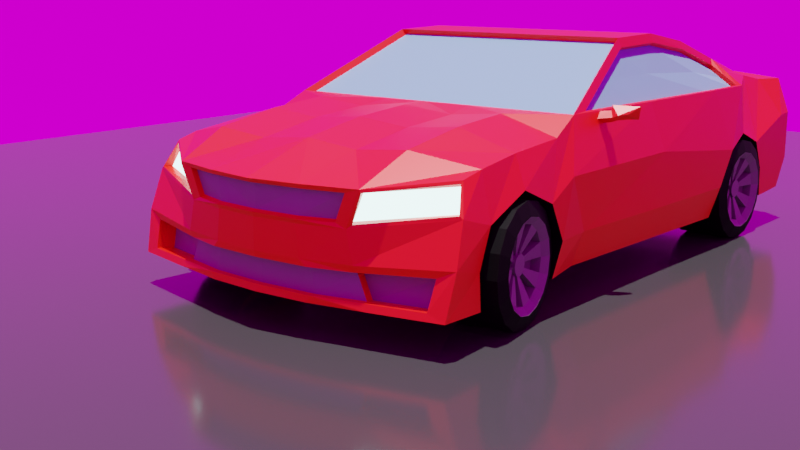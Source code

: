# Source: car.blend  (saved by Blender 2.80.75; exported with 4.5.12 LTS)
import bpy
from mathutils import Matrix  # noqa: F401  (used for matrix-valued properties, if any)

bpy.ops.wm.read_factory_settings(use_empty=True)
scene = bpy.context.scene
scene.name = 'Scene'

# ---- collections
col_collection = bpy.data.collections.new('Collection'); scene.collection.children.link(col_collection)

# ---- images (referenced by path relative to the original .blend; pixels are not part of the script)
import os
ASSET_DIR = os.environ.get("B2B_ASSET_DIR", "")  # directory of the original .blend (textures are referenced by path, not embedded)
HERE = os.path.dirname(os.path.abspath(__file__))  # packed textures are extracted next to this script under _unpacked/

def load_image(name, relpath, width, height, colorspace="sRGB"):
    """Load a texture the original file referenced (path relative to the .blend, or extracted next to this script)."""
    p = next((c for c in (os.path.join(HERE, relpath), os.path.join(ASSET_DIR, relpath)) if relpath and os.path.exists(c)), "")
    if p:
        img = bpy.data.images.load(p, check_existing=True)
        img.name = name
    else:  # same state as the original file: an image datablock whose file is absent (Cycles renders it pink)
        img = bpy.data.images.new(name, width, height)
        img.source = "FILE"
        img.filepath = "//" + (relpath or name)
    img.colorspace_settings.name = colorspace
    return img
img_derelict_overpass_4k_hdr = load_image('derelict_overpass_4k.hdr', 'derelict_overpass_4k.hdr', 1024, 1024, 'Linear Rec.709')

# ---- materials (node trees are filled in below, after node groups)
mat_material_002 = bpy.data.materials.new('Material.002')
mat_material_003 = bpy.data.materials.new('Material.003')
mat_material_004 = bpy.data.materials.new('Material.004')
mat_material_005 = bpy.data.materials.new('Material.005')
mat_material_006 = bpy.data.materials.new('Material.006')
mat_material_007 = bpy.data.materials.new('Material.007')
mat_material_001 = bpy.data.materials.new('Material.001')

# ---- material node trees
mat_material_002.use_nodes = True; mat_material_002.node_tree.nodes.clear()
_N = mat_material_002.node_tree.nodes; _L = mat_material_002.node_tree.links
n0 = _N.new('ShaderNodeOutputMaterial'); n0.name = 'Material Output'; n0.location = (300, 300)
n1 = _N.new('ShaderNodeBsdfPrincipled'); n1.name = 'Principled BSDF'; n1.location = (10, 300)
n1.distribution = 'GGX'
n1.subsurface_method = 'BURLEY'
n1.inputs[0].default_value = (0.8, 0.008021, 0.0, 1.0)
n1.inputs[2].default_value = 0.4
n1.inputs[3].default_value = 1.45
n1.inputs[13].default_value = 0.4
n1.inputs[27].default_value = (0.0, 0.0, 0.0, 1.0)
n1.inputs[28].default_value = 1.0
_L.new(n1.outputs[0], n0.inputs[0])
n0.is_active_output = True
mat_material_003.use_nodes = True; mat_material_003.node_tree.nodes.clear()
_N = mat_material_003.node_tree.nodes; _L = mat_material_003.node_tree.links
n0 = _N.new('ShaderNodeOutputMaterial'); n0.name = 'Material Output'; n0.location = (300, 300)
n1 = _N.new('ShaderNodeEmission'); n1.name = 'Emission'; n1.location = (10, 300)
n1.inputs[0].default_value = (0.6031, 1.0, 0.9713, 1.0)
n1.inputs[1].default_value = 5.0
_L.new(n1.outputs[0], n0.inputs[0])
n0.is_active_output = True
mat_material_004.use_nodes = True; mat_material_004.node_tree.nodes.clear()
_N = mat_material_004.node_tree.nodes; _L = mat_material_004.node_tree.links
n0 = _N.new('ShaderNodeOutputMaterial'); n0.name = 'Material Output'; n0.location = (300, 300)
n1 = _N.new('ShaderNodeBsdfPrincipled'); n1.name = 'Principled BSDF'; n1.location = (10, 300)
n1.distribution = 'GGX'
n1.subsurface_method = 'BURLEY'
n1.inputs[0].default_value = (0.0, 0.0, 0.0, 1.0)
n1.inputs[2].default_value = 0.712
n1.inputs[3].default_value = 1.45
n1.inputs[13].default_value = 0.127
n1.inputs[27].default_value = (0.0, 0.0, 0.0, 1.0)
n1.inputs[28].default_value = 1.0
_L.new(n1.outputs[0], n0.inputs[0])
n0.is_active_output = True
mat_material_005.use_nodes = True; mat_material_005.node_tree.nodes.clear()
_N = mat_material_005.node_tree.nodes; _L = mat_material_005.node_tree.links
n0 = _N.new('ShaderNodeOutputMaterial'); n0.name = 'Material Output'; n0.location = (300, 300)
n1 = _N.new('ShaderNodeBsdfPrincipled'); n1.name = 'Principled BSDF'; n1.location = (10, 300)
n1.distribution = 'GGX'
n1.subsurface_method = 'BURLEY'
n1.inputs[0].default_value = (0.1473, 0.1473, 0.1473, 1.0)
n1.inputs[2].default_value = 0.4
n1.inputs[3].default_value = 1.45
n1.inputs[13].default_value = 0.443
n1.inputs[27].default_value = (0.0, 0.0, 0.0, 1.0)
n1.inputs[28].default_value = 1.0
_L.new(n1.outputs[0], n0.inputs[0])
n0.is_active_output = True
mat_material_006.use_nodes = True; mat_material_006.node_tree.nodes.clear()
_N = mat_material_006.node_tree.nodes; _L = mat_material_006.node_tree.links
n0 = _N.new('ShaderNodeOutputMaterial'); n0.name = 'Material Output'; n0.location = (300, 300)
n1 = _N.new('ShaderNodeBsdfPrincipled'); n1.name = 'Principled BSDF'; n1.location = (10, 300)
n1.distribution = 'GGX'
n1.subsurface_method = 'BURLEY'
n1.inputs[0].default_value = (0.1419, 0.3335, 0.4385, 1.0)
n1.inputs[3].default_value = 1.45
n1.inputs[27].default_value = (0.0, 0.0, 0.0, 1.0)
n1.inputs[28].default_value = 1.0
_L.new(n1.outputs[0], n0.inputs[0])
n0.is_active_output = True
mat_material_007.use_nodes = True; mat_material_007.node_tree.nodes.clear()
_N = mat_material_007.node_tree.nodes; _L = mat_material_007.node_tree.links
n0 = _N.new('ShaderNodeOutputMaterial'); n0.name = 'Material Output'; n0.location = (300, 300)
n1 = _N.new('ShaderNodeBsdfPrincipled'); n1.name = 'Principled BSDF'; n1.location = (10, 300)
n1.distribution = 'GGX'
n1.subsurface_method = 'BURLEY'
n1.inputs[0].default_value = (0.2019, 0.2019, 0.2019, 1.0)
n1.inputs[3].default_value = 1.45
n1.inputs[27].default_value = (0.0, 0.0, 0.0, 1.0)
n1.inputs[28].default_value = 1.0
_L.new(n1.outputs[0], n0.inputs[0])
n0.is_active_output = True
mat_material_001.use_nodes = True; mat_material_001.node_tree.nodes.clear()
_N = mat_material_001.node_tree.nodes; _L = mat_material_001.node_tree.links
n0 = _N.new('ShaderNodeOutputMaterial'); n0.name = 'Material Output'; n0.location = (300, 300)
n1 = _N.new('ShaderNodeBsdfPrincipled'); n1.name = 'Principled BSDF'; n1.location = (10, 300)
n1.distribution = 'GGX'
n1.subsurface_method = 'BURLEY'
n1.inputs[0].default_value = (0.0331, 0.0331, 0.0331, 1.0)
n1.inputs[2].default_value = 0.1373
n1.inputs[3].default_value = 1.45
n1.inputs[13].default_value = 0.2843
n1.inputs[27].default_value = (0.0, 0.0, 0.0, 1.0)
n1.inputs[28].default_value = 1.0
_L.new(n1.outputs[0], n0.inputs[0])
n0.is_active_output = True

# ---- world
world_world = bpy.data.worlds.new('World'); scene.world = world_world
world_world.use_nodes = True; world_world.node_tree.nodes.clear()
_N = world_world.node_tree.nodes; _L = world_world.node_tree.links
n0 = _N.new('ShaderNodeOutputWorld'); n0.name = 'World Output'; n0.location = (300, 300)
n1 = _N.new('ShaderNodeBackground'); n1.name = 'Background'; n1.location = (10, 300)
n2 = _N.new('ShaderNodeTexEnvironment'); n2.name = 'Environment Texture'; n2.location = (-280, 280)
n2.image = img_derelict_overpass_4k_hdr
_L.new(n1.outputs[0], n0.inputs[0])
_L.new(n2.outputs[0], n1.inputs[0])
n0.is_active_output = True
world_world.color = (0.05088, 0.05088, 0.05088)
world_world.use_sun_shadow = False
world_world.sun_shadow_jitter_overblur = 0.0

# ---- cameras
cam_camera = bpy.data.cameras.new('Camera')
cam_camera.clip_end = 100.0
cam_camera.ortho_scale = 7.314

# ---- lights
light_sun = bpy.data.lights.new('Sun', 'SUN')
light_sun.transmission_factor = 0.0
light_sun.energy = 7.0
light_sun.shadow_soft_size = 0.125

# ---- meshes
me_cube_002 = bpy.data.meshes.new('Cube.002')
me_cube_002.from_pydata([(1.37, 1.553, -0.9912), (1.231, 1.666, 0.7426), (1.37, 2.129, -1.004), (1.37, 2.079, 0.7426), (0.0, 2.129, -1.004), (0.0, 2.079, 0.7426), (0.0, 1.553, -0.9912), (0.0, 1.666, 0.7426), (1.37, -1.793, -0.9912), (0.0, -1.793, -0.9912), (1.37, 2.335, -0.119), (1.37, -2.591, -0.9912), (0.0, -2.591, -0.9912), (1.37, -3.453, 0.84), (1.37, -3.306, -0.8944), (0.0, -3.306, -0.8944), (0.0, -3.453, 0.84), (1.37, -3.946, 0.7686), (1.37, -3.946, -0.8559), (0.0, -3.946, -0.8559), (0.0, -3.946, 0.7686), (1.37, -4.211, 0.7894), (1.37, -4.211, -0.8351), (0.0, -4.211, -0.8351), (0.0, -4.211, 0.7894), (1.37, -4.528, 0.1738), (1.37, -4.528, -0.3807), (0.0, -4.528, -0.3807), (0.0, -4.528, 0.1738), (0.0, 2.869, 0.6779), (1.37, 2.869, 0.6779), (1.37, 2.869, -0.9912), (0.0, 2.869, -0.9912), (0.0, 3.71, 0.5355), (1.37, 3.71, 0.5355), (1.37, 3.616, -1.004), (0.0, 3.616, -1.004), (0.0, 4.618, 0.2247), (1.328, 4.362, 0.1903), (1.37, 4.37, -0.9912), (0.0, 4.542, -0.9912), (1.094, 0.08083, 1.488), (0.0, 0.08083, 1.488), (1.233, -1.61, 1.375), (0.0, -1.61, 1.375), (1.37, -2.591, 1.09), (0.0, -2.591, 1.09), (1.37, -3.041, 0.9403), (0.0, -3.041, 0.9403), (1.37, -2.591, 0.09327), (1.37, -2.03, -0.06282), (1.37, -3.083, -0.08624), (1.37, -4.528, -0.01592), (0.0, -4.528, -0.01592), (1.37, 2.869, 0.1069), (1.37, 3.467, -0.1554), (1.187, 4.339, -0.148), (0.0, 4.542, -0.1912), (1.37, 2.104, -0.5657), (1.37, -2.591, -0.5657), (1.37, -1.768, -0.5657), (1.37, -3.28, -0.4843), (1.37, -4.528, -0.2447), (0.0, -4.528, -0.2447), (1.37, 2.869, -0.5816), (1.37, 3.641, -0.5978), (1.214, 4.37, -0.5469), (0.0, 4.542, -0.5469), (2.225, 2.104, -0.5657), (2.121, 2.129, -1.004), (2.013, 1.553, -0.9912), (2.094, 2.079, 0.5365), (2.02, 1.376, 0.7546), (2.16, 1.553, -0.5657), (2.268, -1.836, -0.5522), (2.121, -1.847, -0.9912), (2.11, -1.738, 0.749), (1.727, -1.597, 1.267), (2.11, -2.52, 0.749), (1.734, -2.518, 1.002), (2.225, -3.28, -0.4843), (2.225, -3.306, -0.8944), (1.812, -3.457, 0.8017), (1.686, -3.041, 0.9403), (2.225, -3.946, -0.4572), (2.225, -3.946, -0.8559), (1.86, -3.882, 0.7209), (2.225, -4.211, -0.4364), (2.13, -4.211, -0.7525), (1.835, -4.453, -0.3991), (2.022, -4.271, 0.718), (1.904, -4.453, -0.2551), (1.904, -4.453, 0.1633), (2.094, 2.869, 0.4718), (2.225, 3.641, -0.5978), (2.225, 3.616, -1.004), (2.113, 3.473, 0.3912), (2.271, 4.077, -0.49), (2.225, 4.191, -0.9912), (2.086, 3.776, 0.2862), (1.718, 0.06208, 1.374), (2.225, 2.335, -0.119), (2.23, 1.924, 0.1157), (2.225, -2.591, 0.09327), (2.294, -2.098, -0.07633), (2.225, -3.083, -0.08624), (2.225, -3.946, 0.2129), (2.225, -4.211, 0.2337), (1.904, -4.453, -0.02637), (2.225, 2.869, 0.1069), (2.225, 3.467, -0.1554), (2.186, 3.932, 0.01058), (1.31, 4.37, 0.2247), (1.132, 4.37, -0.1912), (2.094, 3.752, 0.32), (2.225, 3.921, -0.02042), (1.272, 4.257, 0.1854), (1.051, 4.234, -0.1529), (2.124, 3.673, 0.2568), (2.145, 3.827, 0.005635), (0.685, 2.079, 0.677), (0.685, 1.553, -0.9912), (0.685, 2.129, -1.004), (0.6153, 1.666, 0.7426), (0.685, 3.71, 0.4699), (0.685, -1.793, -0.9912), (0.685, -2.591, -0.9912), (0.685, -3.306, -0.8944), (0.685, -3.453, 0.84), (0.685, -3.946, -0.8559), (0.685, -3.946, 0.7686), (0.685, -4.211, -0.8351), (0.685, -4.211, 0.7894), (0.685, -4.528, -0.3807), (0.685, -4.528, 0.1738), (0.685, 2.869, 0.6123), (0.685, 2.869, -0.9912), (0.685, 3.616, -1.004), (0.655, 4.525, 0.2247), (0.685, 4.501, -0.9912), (0.5468, 0.08083, 1.488), (0.6165, -1.61, 1.375), (0.685, -2.591, 1.09), (0.685, -3.041, 0.9403), (0.5662, 4.501, -0.1912), (0.685, -4.528, -0.01592), (0.685, -4.528, -0.2447), (0.6072, 4.501, -0.5469), (0.6441, 4.503, 0.1738), (1.139, 4.387, 0.1738), (1.005, 4.387, -0.1403), (0.0, 4.574, 0.1738), (0.0, 4.558, -0.1403), (0.5771, 4.517, -0.1403), (0.6383, 4.441, 0.1957), (1.133, 4.325, 0.1957), (0.9989, 4.325, -0.1184), (0.0, 4.512, 0.1957), (0.0, 4.496, -0.1184), (0.5713, 4.455, -0.1184), (1.186, 4.36, -0.6211), (2.061, 4.117, -0.5838), (1.314, 4.36, -0.9121), (0.7471, 4.491, -0.9121), (0.0, 4.531, -0.9121), (0.0, 4.531, -0.6211), (2.022, 4.211, -0.9121), (0.6827, 4.491, -0.6211), (1.178, 4.264, -0.6269), (2.053, 4.021, -0.5896), (1.307, 4.264, -0.9179), (0.7396, 4.395, -0.9179), (0.0, 4.436, -0.9179), (0.0, 4.436, -0.6269), (2.015, 4.116, -0.9179), (0.6751, 4.395, -0.6269), (1.147, 4.137, -0.6509), (2.022, 3.893, -0.6137), (1.276, 4.137, -0.942), (1.984, 3.988, -0.942), (0.6153, 1.635, 0.6769), (0.0, 1.635, 0.6769), (0.0, 0.04993, 1.423), (0.5468, 0.04993, 1.423), (1.029, 0.04993, 1.423), (1.166, 1.635, 0.6769), (1.984, 1.635, 0.6769), (1.617, 0.04993, 1.423), (1.37, -0.06379, -0.9912), (0.0, -0.06379, -0.9912), (1.163, -0.7644, 1.509), (0.0, -0.7644, 1.509), (2.065, -0.03689, 0.7543), (2.067, -0.06379, -0.9912), (1.719, -0.7603, 1.395), (2.24, -0.1824, 0.1281), (2.214, -0.0513, -0.5657), (0.5816, -0.7644, 1.509), (0.685, -0.06379, -0.9912), (2.102, -0.03569, 0.7426), (2.156, -1.737, 0.7426), (2.156, -2.591, 0.7426), (1.686, -2.591, 1.09), (1.682, -0.7644, 1.509), (1.682, -1.61, 1.375), (1.682, 0.08083, 1.488), (2.048, 1.666, 0.7426), (1.675, -1.595, 1.23), (2.057, -1.736, 0.7114), (2.012, -0.03481, 0.7166), (1.666, -0.7582, 1.358), (2.057, -2.518, 0.7113), (1.681, -2.516, 0.9644), (1.665, 0.06415, 1.336), (1.967, 1.378, 0.7169), (2.343, 3.509, -0.6956), (2.334, 3.457, -0.4308), (2.31, 3.309, -0.2063), (2.273, 3.087, -0.05629), (2.23, 2.826, -0.003616), (2.186, 2.565, -0.05629), (2.15, 2.343, -0.2063), (2.125, 2.195, -0.4308), (2.116, 2.143, -0.6956), (2.125, 2.195, -0.9604), (2.15, 2.343, -1.185), (2.186, 2.565, -1.335), (2.23, 2.826, -1.388), (2.273, 3.087, -1.335), (2.31, 3.309, -1.185), (2.334, 3.457, -0.9604), (1.63, 3.627, -0.6956), (1.621, 3.575, -0.4308), (1.597, 3.427, -0.2063), (1.56, 3.205, -0.05629), (1.517, 2.944, -0.003616), (1.473, 2.683, -0.05629), (1.437, 2.462, -0.2063), (1.412, 2.314, -0.4308), (1.403, 2.262, -0.6956), (1.412, 2.314, -0.9604), (1.437, 2.462, -1.185), (1.473, 2.683, -1.335), (1.517, 2.944, -1.388), (1.56, 3.205, -1.335), (1.597, 3.427, -1.185), (1.621, 3.575, -0.9604), (2.36, 3.338, -0.6956), (2.354, 3.298, -0.4943), (2.335, 3.186, -0.3237), (2.307, 3.017, -0.2097), (2.274, 2.819, -0.1696), (2.241, 2.62, -0.2097), (2.214, 2.452, -0.3237), (2.195, 2.339, -0.4943), (2.188, 2.3, -0.6956), (2.195, 2.339, -0.8968), (2.214, 2.452, -1.067), (2.241, 2.62, -1.181), (2.274, 2.819, -1.222), (2.307, 3.017, -1.181), (2.335, 3.186, -1.067), (2.354, 3.298, -0.8968), (1.558, 3.471, -0.6956), (1.551, 3.431, -0.4943), (1.533, 3.319, -0.3237), (1.505, 3.15, -0.2097), (1.472, 2.952, -0.1696), (1.439, 2.753, -0.2097), (1.411, 2.585, -0.3237), (1.392, 2.472, -0.4943), (1.386, 2.433, -0.6956), (1.392, 2.472, -0.8968), (1.411, 2.585, -1.067), (1.439, 2.753, -1.181), (1.472, 2.952, -1.222), (1.505, 3.15, -1.181), (1.533, 3.319, -1.067), (1.551, 3.431, -0.8968), (2.28, 3.263, -0.6956), (2.275, 3.23, -0.5273), (2.259, 3.136, -0.3847), (2.236, 2.996, -0.2894), (2.209, 2.83, -0.2559), (2.181, 2.664, -0.2894), (2.158, 2.523, -0.3847), (2.142, 2.429, -0.5273), (2.137, 2.396, -0.6956), (2.142, 2.429, -0.8638), (2.158, 2.523, -1.006), (2.181, 2.664, -1.102), (2.209, 2.83, -1.135), (2.236, 2.996, -1.102), (2.259, 3.136, -1.006), (2.275, 3.23, -0.8638), (1.61, 3.375, -0.6956), (1.604, 3.341, -0.5273), (1.589, 3.247, -0.3847), (1.565, 3.107, -0.2894), (1.538, 2.941, -0.2559), (1.51, 2.775, -0.2894), (1.487, 2.634, -0.3847), (1.471, 2.54, -0.5273), (1.466, 2.507, -0.6956), (1.471, 2.54, -0.8638), (1.487, 2.634, -1.006), (1.51, 2.775, -1.102), (1.538, 2.941, -1.135), (1.565, 3.107, -1.102), (1.589, 3.247, -1.006), (1.604, 3.341, -0.8638), (2.28, 3.263, -0.6956), (2.275, 3.23, -0.5273), (2.259, 3.136, -0.3847), (2.236, 2.996, -0.2894), (2.209, 2.83, -0.2559), (2.181, 2.664, -0.2894), (2.158, 2.523, -0.3847), (2.142, 2.429, -0.5273), (2.137, 2.396, -0.6956), (2.142, 2.429, -0.8638), (2.158, 2.523, -1.006), (2.181, 2.664, -1.102), (2.209, 2.83, -1.135), (2.236, 2.996, -1.102), (2.259, 3.136, -1.006), (2.275, 3.23, -0.8638), (1.61, 3.375, -0.6956), (1.604, 3.341, -0.5273), (1.589, 3.247, -0.3847), (1.565, 3.107, -0.2894), (1.538, 2.941, -0.2559), (1.51, 2.775, -0.2894), (1.487, 2.634, -0.3847), (1.471, 2.54, -0.5273), (1.466, 2.507, -0.6956), (1.471, 2.54, -0.8638), (1.487, 2.634, -1.006), (1.51, 2.775, -1.102), (1.538, 2.941, -1.135), (1.565, 3.107, -1.102), (1.589, 3.247, -1.006), (1.604, 3.341, -0.8638), (2.17, 3.282, -0.6956), (2.164, 3.249, -0.5273), (2.149, 3.155, -0.3847), (2.125, 3.014, -0.2894), (2.098, 2.848, -0.2559), (2.07, 2.682, -0.2894), (2.047, 2.541, -0.3847), (2.032, 2.447, -0.5273), (2.026, 2.414, -0.6956), (2.032, 2.447, -0.8638), (2.047, 2.541, -1.006), (2.07, 2.682, -1.102), (2.098, 2.848, -1.135), (2.125, 3.014, -1.102), (2.149, 3.155, -1.006), (2.164, 3.249, -0.8638), (1.828, 3.338, -0.6956), (1.822, 3.305, -0.5273), (1.807, 3.211, -0.3847), (1.783, 3.071, -0.2894), (1.756, 2.905, -0.2559), (1.728, 2.739, -0.2894), (1.705, 2.598, -0.3847), (1.689, 2.504, -0.5273), (1.684, 2.471, -0.6956), (1.689, 2.504, -0.8638), (1.705, 2.598, -1.006), (1.728, 2.739, -1.102), (1.756, 2.905, -1.135), (1.783, 3.071, -1.102), (1.807, 3.211, -1.006), (1.822, 3.305, -0.8638), (2.033, 2.982, -0.6956), (2.031, 2.972, -0.6492), (2.027, 2.947, -0.6099), (2.021, 2.908, -0.5836), (2.013, 2.862, -0.5744), (2.005, 2.816, -0.5836), (1.999, 2.777, -0.6099), (1.995, 2.752, -0.6492), (1.993, 2.742, -0.6956), (1.995, 2.752, -0.7419), (1.999, 2.777, -0.7813), (2.005, 2.816, -0.8075), (2.013, 2.862, -0.8167), (2.021, 2.908, -0.8075), (2.027, 2.947, -0.7813), (2.031, 2.972, -0.7419), (1.968, 2.992, -0.6956), (1.967, 2.983, -0.6492), (1.962, 2.957, -0.6099), (1.956, 2.918, -0.5836), (1.948, 2.873, -0.5744), (1.941, 2.827, -0.5836), (1.934, 2.788, -0.6099), (1.93, 2.762, -0.6492), (1.928, 2.753, -0.6956), (1.93, 2.762, -0.7419), (1.934, 2.788, -0.7813), (1.941, 2.827, -0.8075), (1.948, 2.873, -0.8167), (1.956, 2.918, -0.8075), (1.962, 2.957, -0.7813), (1.967, 2.983, -0.7419), (2.181, 2.957, -0.6956), (2.179, 2.948, -0.6492), (2.175, 2.922, -0.6099), (2.168, 2.883, -0.5836), (2.161, 2.837, -0.5744), (2.153, 2.792, -0.5836), (2.147, 2.753, -0.6099), (2.142, 2.727, -0.6492), (2.141, 2.718, -0.6956), (2.142, 2.727, -0.7419), (2.147, 2.753, -0.7813), (2.153, 2.792, -0.8075), (2.161, 2.837, -0.8167), (2.168, 2.883, -0.8075), (2.175, 2.922, -0.7813), (2.179, 2.948, -0.7419), (1.857, 3.011, -0.6956), (1.856, 3.002, -0.6492), (1.851, 2.976, -0.6099), (1.845, 2.937, -0.5836), (1.837, 2.891, -0.5744), (1.83, 2.845, -0.5836), (1.823, 2.807, -0.6099), (1.819, 2.781, -0.6492), (1.818, 2.772, -0.6956), (1.819, 2.781, -0.7419), (1.823, 2.807, -0.7813), (1.83, 2.845, -0.8075), (1.837, 2.891, -0.8167), (1.845, 2.937, -0.8075), (1.851, 2.976, -0.7813), (1.856, 3.002, -0.7419), (2.142, 2.924, -0.6134), (2.146, 2.949, -0.6511), (2.128, 2.843, -0.5794), (2.136, 2.887, -0.5883), (2.115, 2.762, -0.6134), (2.121, 2.799, -0.5883), (2.109, 2.728, -0.6956), (2.111, 2.737, -0.6511), (2.115, 2.762, -0.7777), (2.111, 2.737, -0.74), (2.128, 2.843, -0.8118), (2.121, 2.799, -0.8029), (2.142, 2.924, -0.7777), (2.136, 2.887, -0.8029), (2.147, 2.957, -0.6956), (2.146, 2.949, -0.74), (2.071, 2.852, -0.5794), (2.078, 2.896, -0.5883), (2.084, 2.933, -0.6134), (2.088, 2.958, -0.74), (2.088, 2.958, -0.6511), (2.09, 2.967, -0.6956), (2.084, 2.933, -0.7777), (2.078, 2.896, -0.8029), (2.057, 2.771, -0.6134), (2.063, 2.809, -0.5883), (2.052, 2.738, -0.6956), (2.053, 2.747, -0.6511), (2.057, 2.771, -0.7777), (2.053, 2.747, -0.74), (2.071, 2.852, -0.8118), (2.063, 2.809, -0.8029), (2.234, -1.89, -0.6956), (2.234, -1.943, -0.4308), (2.234, -2.093, -0.2063), (2.234, -2.317, -0.05629), (2.234, -2.582, -0.003616), (2.234, -2.847, -0.05629), (2.234, -3.071, -0.2063), (2.234, -3.221, -0.4308), (2.234, -3.274, -0.6956), (2.234, -3.221, -0.9604), (2.234, -3.071, -1.185), (2.234, -2.847, -1.335), (2.234, -2.582, -1.388), (2.234, -2.317, -1.335), (2.234, -2.093, -1.185), (2.234, -1.943, -0.9604), (1.511, -1.89, -0.6956), (1.511, -1.943, -0.4308), (1.511, -2.093, -0.2063), (1.511, -2.317, -0.05629), (1.511, -2.582, -0.003616), (1.511, -2.847, -0.05629), (1.511, -3.071, -0.2063), (1.511, -3.221, -0.4308), (1.511, -3.274, -0.6956), (1.511, -3.221, -0.9604), (1.511, -3.071, -1.185), (1.511, -2.847, -1.335), (1.511, -2.582, -1.388), (1.511, -2.317, -1.335), (1.511, -2.093, -1.185), (1.511, -1.943, -0.9604), (2.279, -2.056, -0.6956), (2.279, -2.096, -0.4943), (2.279, -2.21, -0.3237), (2.279, -2.381, -0.2097), (2.279, -2.582, -0.1696), (2.279, -2.783, -0.2097), (2.279, -2.954, -0.3237), (2.279, -3.068, -0.4943), (2.279, -3.108, -0.6956), (2.279, -3.068, -0.8968), (2.279, -2.954, -1.067), (2.279, -2.783, -1.181), (2.279, -2.582, -1.222), (2.279, -2.381, -1.181), (2.279, -2.21, -1.067), (2.279, -2.096, -0.8968), (1.466, -2.056, -0.6956), (1.466, -2.096, -0.4943), (1.466, -2.21, -0.3237), (1.466, -2.381, -0.2097), (1.466, -2.582, -0.1696), (1.466, -2.783, -0.2097), (1.466, -2.954, -0.3237), (1.466, -3.068, -0.4943), (1.466, -3.108, -0.6956), (1.466, -3.068, -0.8968), (1.466, -2.954, -1.067), (1.466, -2.783, -1.181), (1.466, -2.582, -1.222), (1.466, -2.381, -1.181), (1.466, -2.21, -1.067), (1.466, -2.096, -0.8968), (2.212, -2.142, -0.6956), (2.212, -2.176, -0.5273), (2.212, -2.271, -0.3847), (2.212, -2.414, -0.2894), (2.212, -2.582, -0.2559), (2.212, -2.75, -0.2894), (2.212, -2.893, -0.3847), (2.212, -2.988, -0.5273), (2.212, -3.022, -0.6956), (2.212, -2.988, -0.8638), (2.212, -2.893, -1.006), (2.212, -2.75, -1.102), (2.212, -2.582, -1.135), (2.212, -2.414, -1.102), (2.212, -2.271, -1.006), (2.212, -2.176, -0.8638), (1.532, -2.142, -0.6956), (1.532, -2.176, -0.5273), (1.532, -2.271, -0.3847), (1.532, -2.414, -0.2894), (1.532, -2.582, -0.2559), (1.532, -2.75, -0.2894), (1.532, -2.893, -0.3847), (1.532, -2.988, -0.5273), (1.532, -3.022, -0.6956), (1.532, -2.988, -0.8638), (1.532, -2.893, -1.006), (1.532, -2.75, -1.102), (1.532, -2.582, -1.135), (1.532, -2.414, -1.102), (1.532, -2.271, -1.006), (1.532, -2.176, -0.8638), (2.212, -2.142, -0.6956), (2.212, -2.176, -0.5273), (2.212, -2.271, -0.3847), (2.212, -2.414, -0.2894), (2.212, -2.582, -0.2559), (2.212, -2.75, -0.2894), (2.212, -2.893, -0.3847), (2.212, -2.988, -0.5273), (2.212, -3.022, -0.6956), (2.212, -2.988, -0.8638), (2.212, -2.893, -1.006), (2.212, -2.75, -1.102), (2.212, -2.582, -1.135), (2.212, -2.414, -1.102), (2.212, -2.271, -1.006), (2.212, -2.176, -0.8638), (1.532, -2.142, -0.6956), (1.532, -2.176, -0.5273), (1.532, -2.271, -0.3847), (1.532, -2.414, -0.2894), (1.532, -2.582, -0.2559), (1.532, -2.75, -0.2894), (1.532, -2.893, -0.3847), (1.532, -2.988, -0.5273), (1.532, -3.022, -0.6956), (1.532, -2.988, -0.8638), (1.532, -2.893, -1.006), (1.532, -2.75, -1.102), (1.532, -2.582, -1.135), (1.532, -2.414, -1.102), (1.532, -2.271, -1.006), (1.532, -2.176, -0.8638), (2.1, -2.142, -0.6956), (2.1, -2.176, -0.5273), (2.1, -2.271, -0.3847), (2.1, -2.414, -0.2894), (2.1, -2.582, -0.2559), (2.1, -2.75, -0.2894), (2.1, -2.893, -0.3847), (2.1, -2.988, -0.5273), (2.1, -3.022, -0.6956), (2.1, -2.988, -0.8638), (2.1, -2.893, -1.006), (2.1, -2.75, -1.102), (2.1, -2.582, -1.135), (2.1, -2.414, -1.102), (2.1, -2.271, -1.006), (2.1, -2.176, -0.8638), (1.753, -2.142, -0.6956), (1.753, -2.176, -0.5273), (1.753, -2.271, -0.3847), (1.753, -2.414, -0.2894), (1.753, -2.582, -0.2559), (1.753, -2.75, -0.2894), (1.753, -2.893, -0.3847), (1.753, -2.988, -0.5273), (1.753, -3.022, -0.6956), (1.753, -2.988, -0.8638), (1.753, -2.893, -1.006), (1.753, -2.75, -1.102), (1.753, -2.582, -1.135), (1.753, -2.414, -1.102), (1.753, -2.271, -1.006), (1.753, -2.176, -0.8638), (2.014, -2.461, -0.6956), (2.014, -2.47, -0.6492), (2.014, -2.496, -0.6099), (2.014, -2.536, -0.5836), (2.014, -2.582, -0.5744), (2.014, -2.628, -0.5836), (2.014, -2.668, -0.6099), (2.014, -2.694, -0.6492), (2.014, -2.703, -0.6956), (2.014, -2.694, -0.7419), (2.014, -2.668, -0.7813), (2.014, -2.628, -0.8075), (2.014, -2.582, -0.8167), (2.014, -2.536, -0.8075), (2.014, -2.496, -0.7813), (2.014, -2.47, -0.7419), (1.948, -2.461, -0.6956), (1.948, -2.47, -0.6492), (1.948, -2.496, -0.6099), (1.948, -2.536, -0.5836), (1.948, -2.582, -0.5744), (1.948, -2.628, -0.5836), (1.948, -2.668, -0.6099), (1.948, -2.694, -0.6492), (1.948, -2.703, -0.6956), (1.948, -2.694, -0.7419), (1.948, -2.668, -0.7813), (1.948, -2.628, -0.8075), (1.948, -2.582, -0.8167), (1.948, -2.536, -0.8075), (1.948, -2.496, -0.7813), (1.948, -2.47, -0.7419), (2.164, -2.461, -0.6956), (2.164, -2.47, -0.6492), (2.164, -2.496, -0.6099), (2.164, -2.536, -0.5836), (2.164, -2.582, -0.5744), (2.164, -2.628, -0.5836), (2.164, -2.668, -0.6099), (2.164, -2.694, -0.6492), (2.164, -2.703, -0.6956), (2.164, -2.694, -0.7419), (2.164, -2.668, -0.7813), (2.164, -2.628, -0.8075), (2.164, -2.582, -0.8167), (2.164, -2.536, -0.8075), (2.164, -2.496, -0.7813), (2.164, -2.47, -0.7419), (1.836, -2.461, -0.6956), (1.836, -2.47, -0.6492), (1.836, -2.496, -0.6099), (1.836, -2.536, -0.5836), (1.836, -2.582, -0.5744), (1.836, -2.628, -0.5836), (1.836, -2.668, -0.6099), (1.836, -2.694, -0.6492), (1.836, -2.703, -0.6956), (1.836, -2.694, -0.7419), (1.836, -2.668, -0.7813), (1.836, -2.628, -0.8075), (1.836, -2.582, -0.8167), (1.836, -2.536, -0.8075), (1.836, -2.496, -0.7813), (1.836, -2.47, -0.7419), (2.131, -2.5, -0.6134), (2.131, -2.475, -0.6511), (2.131, -2.582, -0.5794), (2.131, -2.537, -0.5883), (2.131, -2.664, -0.6134), (2.131, -2.626, -0.5883), (2.131, -2.698, -0.6956), (2.131, -2.689, -0.6511), (2.131, -2.664, -0.7777), (2.131, -2.689, -0.74), (2.131, -2.582, -0.8118), (2.131, -2.626, -0.8029), (2.131, -2.5, -0.7777), (2.131, -2.537, -0.8029), (2.131, -2.466, -0.6956), (2.131, -2.475, -0.74), (2.073, -2.582, -0.5794), (2.073, -2.537, -0.5883), (2.073, -2.5, -0.6134), (2.073, -2.475, -0.74), (2.073, -2.475, -0.6511), (2.073, -2.466, -0.6956), (2.073, -2.5, -0.7777), (2.073, -2.537, -0.8029), (2.073, -2.664, -0.6134), (2.073, -2.626, -0.5883), (2.073, -2.698, -0.6956), (2.073, -2.689, -0.6511), (2.073, -2.664, -0.7777), (2.073, -2.689, -0.74), (2.073, -2.582, -0.8118), (2.073, -2.626, -0.8029), (1.763, -4.461, -0.04279), (1.311, -4.525, -0.03395), (1.763, -4.461, -0.2363), (1.311, -4.525, -0.2274), (0.732, -4.525, -0.03395), (0.0, -4.525, -0.03395), (0.0, -4.525, -0.2274), (0.732, -4.525, -0.2274), (1.757, -4.329, -0.04279), (1.305, -4.393, -0.03395), (1.757, -4.329, -0.2363), (1.305, -4.393, -0.2274), (0.7258, -4.393, -0.03395), (0.0, -4.393, -0.03395), (0.0, -4.393, -0.2274), (0.7258, -4.393, -0.2274), (0.0, -3.247, 0.8902), (1.37, -3.247, 0.8902), (1.921, -2.591, 0.9164), (1.749, -3.249, 0.871), (1.865, 0.8732, 1.115), (0.685, -3.247, 0.8902), (0.0, 0.8423, 1.05), (1.098, 0.8423, 1.05), (1.8, 0.8423, 1.05), (0.581, 0.8423, 1.05), (1.922, -2.519, 0.8755), (1.869, 0.7192, 1.064), (1.866, -1.665, 0.9704), (1.839, -0.3965, 1.037), (1.869, -2.517, 0.8378), (1.816, 0.7213, 1.026), (2.018, 1.096, 0.63), (2.023, 1.151, 0.5883), (2.011, 1.155, 0.7288), (2.052, 1.24, 0.6539), (2.239, 1.157, 0.6758), (2.195, 1.082, 0.6143), (2.167, 1.04, 0.6523), (2.182, 1.079, 0.7466), (2.303, 1.147, 0.7029), (2.256, 1.067, 0.6368), (2.143, 1.023, 0.6522), (2.189, 1.073, 0.807), (2.387, 1.07, 0.7127), (2.356, 0.9896, 0.6467), (2.429, 0.8897, 0.6415), (2.475, 0.9399, 0.7964)], [], [(122, 4, 32, 136), (43, 45, 202, 204), (122, 2, 0, 121), (120, 5, 7, 123), (55, 65, 94, 110), (125, 8, 11, 126), (747, 206, 186, 751), (198, 188, 8, 125), (126, 11, 14, 127), (51, 49, 103, 105), (21, 25, 92, 90), (128, 16, 20, 130), (14, 61, 80, 81), (748, 744, 47, 143), (130, 20, 24, 132), (25, 52, 108, 92), (127, 14, 18, 129), (131, 22, 26, 133), (18, 14, 81, 85), (129, 18, 22, 131), (145, 134, 28, 53), (132, 24, 28, 134), (60, 8, 75, 74), (135, 30, 34, 124), (120, 3, 30, 135), (58, 2, 31, 64), (137, 36, 40, 139), (64, 31, 35, 65), (136, 32, 36, 137), (37, 138, 148, 151), (124, 34, 112, 138), (13, 17, 86, 82), (197, 191, 44, 141), (141, 44, 46, 142), (142, 46, 48, 143), (62, 91, 729, 730), (34, 30, 93, 96), (190, 43, 204, 203), (147, 144, 113, 66), (65, 35, 95, 94), (10, 54, 109, 101), (61, 51, 105, 80), (91, 108, 727, 729), (54, 55, 110, 109), (62, 26, 89, 91), (59, 49, 51, 61), (60, 50, 49, 59), (50, 60, 74, 104), (30, 3, 71, 93), (112, 34, 96, 114), (22, 18, 85, 88), (8, 60, 59, 11), (11, 59, 61, 14), (744, 13, 82, 746), (35, 39, 98, 95), (133, 146, 63, 27), (17, 21, 90, 86), (147, 66, 160, 167), (140, 41, 184, 183), (54, 64, 65, 55), (10, 58, 64, 54), (101, 71, 206, 102), (195, 199, 200, 104), (746, 745, 202, 83), (104, 200, 201, 103), (103, 201, 82, 105), (105, 82, 86, 106), (106, 86, 90, 107), (107, 90, 92, 108), (94, 95, 98, 97), (78, 76, 208, 211), (77, 79, 212, 207), (96, 110, 115, 114), (93, 109, 110, 96), (71, 101, 109, 93), (87, 107, 108, 91), (84, 106, 107, 87), (80, 105, 106, 84), (196, 195, 104, 74), (68, 101, 102, 73), (69, 68, 73, 70), (193, 196, 74, 75), (81, 80, 84, 85), (85, 84, 87, 88), (88, 87, 91, 89), (110, 94, 97, 115), (49, 50, 104, 103), (98, 39, 162, 166), (2, 58, 68, 69), (66, 113, 115, 97), (0, 2, 69, 70), (45, 47, 83, 202), (26, 22, 88, 89), (3, 1, 206, 71), (111, 56, 117, 119), (188, 0, 70, 193), (58, 10, 101, 68), (38, 56, 113, 112), (99, 38, 112, 114), (111, 99, 114, 115), (56, 111, 115, 113), (117, 116, 118, 119), (38, 99, 118, 116), (99, 111, 119, 118), (56, 38, 116, 117), (66, 97, 161, 160), (26, 62, 146, 133), (146, 62, 730, 734), (67, 57, 144, 147), (45, 142, 143, 47), (43, 141, 142, 45), (190, 197, 141, 43), (33, 124, 138, 37), (144, 57, 152, 153), (31, 136, 137, 35), (35, 137, 139, 39), (5, 120, 135, 29), (29, 135, 124, 33), (21, 132, 134, 25), (52, 25, 134, 145), (19, 129, 131, 23), (23, 131, 133, 27), (15, 127, 129, 19), (17, 130, 132, 21), (743, 748, 143, 48), (13, 128, 130, 17), (12, 126, 127, 15), (189, 198, 125, 9), (206, 1, 185, 186), (9, 125, 126, 12), (3, 120, 123, 1), (4, 122, 121, 6), (2, 122, 136, 31), (150, 153, 159, 156), (153, 152, 158, 159), (112, 113, 150, 149), (138, 112, 149, 148), (113, 144, 153, 150), (159, 154, 155, 156), (158, 157, 154, 159), (149, 150, 156, 155), (151, 148, 154, 157), (148, 149, 155, 154), (161, 166, 174, 169), (165, 167, 175, 173), (167, 160, 168, 175), (67, 147, 167, 165), (97, 98, 166, 161), (139, 40, 164, 163), (39, 139, 163, 162), (171, 175, 168, 170), (170, 168, 176, 178), (172, 173, 175, 171), (166, 162, 170, 174), (160, 161, 169, 168), (163, 164, 172, 171), (162, 163, 171, 170), (178, 176, 177, 179), (169, 174, 179, 177), (174, 170, 178, 179), (168, 169, 177, 176), (752, 749, 182, 183), (750, 184, 187, 751), (750, 752, 183, 184), (42, 140, 183, 182), (1, 123, 180, 185), (123, 7, 181, 180), (41, 205, 187, 184), (6, 121, 198, 189), (41, 140, 197, 190), (8, 188, 193, 75), (70, 73, 196, 193), (73, 102, 195, 196), (192, 72, 214, 209), (102, 206, 199, 195), (41, 190, 203, 205), (140, 42, 191, 197), (121, 0, 188, 198), (192, 76, 200, 199), (753, 79, 202, 745), (76, 78, 201, 200), (77, 194, 203, 204), (79, 77, 204, 202), (754, 72, 206, 747), (72, 192, 199, 206), (194, 100, 205, 203), (756, 758, 213, 210), (757, 755, 207, 212), (755, 756, 210, 207), (76, 192, 209, 208), (100, 194, 210, 213), (754, 100, 213, 758), (194, 77, 207, 210), (753, 78, 211, 757), (223, 239, 238, 222), (216, 232, 231, 215), (215, 231, 246, 230), (224, 240, 239, 223), (217, 233, 232, 216), (225, 241, 240, 224), (218, 234, 233, 217), (226, 242, 241, 225), (219, 235, 234, 218), (227, 243, 242, 226), (220, 236, 235, 219), (228, 244, 243, 227), (221, 237, 236, 220), (229, 245, 244, 228), (222, 238, 237, 221), (230, 246, 245, 229), (250, 249, 281, 282), (247, 262, 294, 279), (275, 276, 308, 307), (249, 248, 280, 281), (262, 261, 293, 294), (274, 275, 307, 306), (248, 247, 279, 280), (261, 260, 292, 293), (273, 274, 306, 305), (260, 259, 291, 292), (272, 273, 305, 304), (259, 258, 290, 291), (271, 272, 304, 303), (258, 257, 289, 290), (270, 271, 303, 302), (257, 256, 288, 289), (232, 233, 265, 264), (220, 219, 251, 252), (246, 231, 263, 278), (233, 234, 266, 265), (221, 220, 252, 253), (234, 235, 267, 266), (222, 221, 253, 254), (235, 236, 268, 267), (223, 222, 254, 255), (236, 237, 269, 268), (224, 223, 255, 256), (237, 238, 270, 269), (225, 224, 256, 257), (238, 239, 271, 270), (226, 225, 257, 258), (239, 240, 272, 271), (227, 226, 258, 259), (240, 241, 273, 272), (228, 227, 259, 260), (241, 242, 274, 273), (229, 228, 260, 261), (216, 215, 247, 248), (242, 243, 275, 274), (230, 229, 261, 262), (217, 216, 248, 249), (243, 244, 276, 275), (215, 230, 262, 247), (218, 217, 249, 250), (244, 245, 277, 276), (231, 232, 264, 263), (219, 218, 250, 251), (245, 246, 278, 277), (308, 309, 341, 340), (282, 281, 313, 314), (279, 294, 326, 311), (307, 308, 340, 339), (281, 280, 312, 313), (294, 293, 325, 326), (306, 307, 339, 338), (280, 279, 311, 312), (293, 292, 324, 325), (305, 306, 338, 337), (292, 291, 323, 324), (304, 305, 337, 336), (291, 290, 322, 323), (303, 304, 336, 335), (290, 289, 321, 322), (302, 303, 335, 334), (276, 277, 309, 308), (263, 264, 296, 295), (251, 250, 282, 283), (277, 278, 310, 309), (264, 265, 297, 296), (252, 251, 283, 284), (278, 263, 295, 310), (265, 266, 298, 297), (253, 252, 284, 285), (266, 267, 299, 298), (254, 253, 285, 286), (267, 268, 300, 299), (255, 254, 286, 287), (268, 269, 301, 300), (256, 255, 287, 288), (269, 270, 302, 301), (342, 327, 359, 374), (316, 315, 347, 348), (328, 329, 361, 360), (341, 342, 374, 373), (348, 349, 463, 464), (327, 328, 360, 359), (340, 341, 373, 372), (314, 313, 345, 346), (312, 344, 459, 440), (339, 340, 372, 371), (311, 326, 454, 453), (326, 325, 357, 358), (338, 339, 371, 370), (312, 311, 343, 344), (313, 312, 440, 439), (337, 338, 370, 369), (295, 296, 328, 327), (283, 282, 314, 315), (309, 310, 342, 341), (296, 297, 329, 328), (284, 283, 315, 316), (310, 295, 327, 342), (297, 298, 330, 329), (285, 284, 316, 317), (298, 299, 331, 330), (286, 285, 317, 318), (299, 300, 332, 331), (287, 286, 318, 319), (300, 301, 333, 332), (288, 287, 319, 320), (301, 302, 334, 333), (289, 288, 320, 321), (352, 351, 383, 384), (364, 365, 397, 396), (351, 350, 382, 383), (363, 364, 396, 395), (350, 349, 381, 382), (362, 363, 395, 394), (349, 348, 380, 381), (361, 362, 394, 393), (374, 359, 391, 406), (348, 347, 379, 380), (360, 361, 393, 392), (373, 374, 406, 405), (347, 346, 378, 379), (359, 360, 392, 391), (372, 373, 405, 404), (346, 345, 377, 378), (329, 330, 362, 361), (320, 352, 468, 448), (330, 331, 363, 362), (318, 317, 349, 350), (331, 332, 364, 363), (346, 347, 455, 456), (332, 333, 365, 364), (320, 319, 351, 352), (333, 334, 366, 365), (326, 358, 458, 454), (334, 335, 367, 366), (322, 321, 353, 354), (335, 336, 368, 367), (325, 324, 452, 451), (336, 337, 369, 368), (324, 323, 355, 356), (401, 402, 434, 433), (388, 387, 419, 420), (400, 401, 433, 432), (387, 386, 418, 419), (399, 400, 432, 431), (386, 385, 417, 418), (398, 399, 431, 430), (385, 384, 416, 417), (397, 398, 430, 429), (384, 383, 415, 416), (396, 397, 429, 428), (383, 382, 414, 415), (395, 396, 428, 427), (382, 381, 413, 414), (394, 395, 427, 426), (381, 380, 412, 413), (365, 366, 398, 397), (353, 352, 384, 385), (366, 367, 399, 398), (354, 353, 385, 386), (367, 368, 400, 399), (355, 354, 386, 387), (368, 369, 401, 400), (356, 355, 387, 388), (369, 370, 402, 401), (357, 356, 388, 389), (344, 343, 375, 376), (370, 371, 403, 402), (358, 357, 389, 390), (345, 344, 376, 377), (371, 372, 404, 403), (343, 358, 390, 375), (415, 414, 430, 431), (408, 407, 423, 424), (407, 422, 438, 423), (416, 415, 431, 432), (409, 408, 424, 425), (417, 416, 432, 433), (410, 409, 425, 426), (418, 417, 433, 434), (411, 410, 426, 427), (419, 418, 434, 435), (412, 411, 427, 428), (420, 419, 435, 436), (413, 412, 428, 429), (421, 420, 436, 437), (414, 413, 429, 430), (422, 421, 437, 438), (389, 388, 420, 421), (376, 375, 407, 408), (402, 403, 435, 434), (390, 389, 421, 422), (377, 376, 408, 409), (403, 404, 436, 435), (375, 390, 422, 407), (378, 377, 409, 410), (404, 405, 437, 436), (391, 392, 424, 423), (379, 378, 410, 411), (405, 406, 438, 437), (392, 393, 425, 424), (380, 379, 411, 412), (406, 391, 423, 438), (393, 394, 426, 425), (409, 408, 407, 422, 421, 420, 419, 418, 417, 416, 415, 414, 413, 412, 411, 410), (424, 425, 426, 427, 428, 429, 430, 431, 432, 433, 434, 435, 436, 437, 438, 423), (441, 442, 456, 455), (453, 454, 458, 460), (439, 440, 459, 457), (451, 452, 462, 461), (443, 444, 464, 463), (445, 446, 466, 465), (447, 448, 468, 467), (449, 450, 470, 469), (353, 321, 447, 467), (343, 311, 453, 460), (315, 314, 442, 441), (357, 325, 451, 461), (350, 351, 465, 466), (322, 354, 470, 450), (324, 356, 462, 452), (317, 316, 444, 443), (316, 348, 464, 444), (352, 353, 467, 468), (347, 315, 441, 455), (355, 323, 449, 469), (319, 318, 446, 445), (349, 317, 443, 463), (354, 355, 469, 470), (321, 320, 448, 447), (318, 350, 466, 446), (356, 357, 461, 462), (314, 346, 456, 442), (323, 322, 450, 449), (344, 345, 457, 459), (351, 319, 445, 465), (358, 343, 460, 458), (345, 313, 439, 457), (479, 495, 494, 478), (472, 488, 487, 471), (471, 487, 502, 486), (480, 496, 495, 479), (473, 489, 488, 472), (481, 497, 496, 480), (474, 490, 489, 473), (482, 498, 497, 481), (475, 491, 490, 474), (483, 499, 498, 482), (476, 492, 491, 475), (484, 500, 499, 483), (477, 493, 492, 476), (485, 501, 500, 484), (478, 494, 493, 477), (486, 502, 501, 485), (506, 505, 537, 538), (503, 518, 550, 535), (531, 532, 564, 563), (505, 504, 536, 537), (518, 517, 549, 550), (530, 531, 563, 562), (504, 503, 535, 536), (517, 516, 548, 549), (529, 530, 562, 561), (516, 515, 547, 548), (528, 529, 561, 560), (515, 514, 546, 547), (527, 528, 560, 559), (514, 513, 545, 546), (526, 527, 559, 558), (513, 512, 544, 545), (488, 489, 521, 520), (476, 475, 507, 508), (502, 487, 519, 534), (489, 490, 522, 521), (477, 476, 508, 509), (490, 491, 523, 522), (478, 477, 509, 510), (491, 492, 524, 523), (479, 478, 510, 511), (492, 493, 525, 524), (480, 479, 511, 512), (493, 494, 526, 525), (481, 480, 512, 513), (494, 495, 527, 526), (482, 481, 513, 514), (495, 496, 528, 527), (483, 482, 514, 515), (496, 497, 529, 528), (484, 483, 515, 516), (497, 498, 530, 529), (485, 484, 516, 517), (472, 471, 503, 504), (498, 499, 531, 530), (486, 485, 517, 518), (473, 472, 504, 505), (499, 500, 532, 531), (471, 486, 518, 503), (474, 473, 505, 506), (500, 501, 533, 532), (487, 488, 520, 519), (475, 474, 506, 507), (501, 502, 534, 533), (564, 565, 597, 596), (538, 537, 569, 570), (535, 550, 582, 567), (563, 564, 596, 595), (537, 536, 568, 569), (550, 549, 581, 582), (562, 563, 595, 594), (536, 535, 567, 568), (549, 548, 580, 581), (561, 562, 594, 593), (548, 547, 579, 580), (560, 561, 593, 592), (547, 546, 578, 579), (559, 560, 592, 591), (546, 545, 577, 578), (558, 559, 591, 590), (532, 533, 565, 564), (519, 520, 552, 551), (507, 506, 538, 539), (533, 534, 566, 565), (520, 521, 553, 552), (508, 507, 539, 540), (534, 519, 551, 566), (521, 522, 554, 553), (509, 508, 540, 541), (522, 523, 555, 554), (510, 509, 541, 542), (523, 524, 556, 555), (511, 510, 542, 543), (524, 525, 557, 556), (512, 511, 543, 544), (525, 526, 558, 557), (598, 583, 615, 630), (572, 571, 603, 604), (584, 585, 617, 616), (597, 598, 630, 629), (604, 605, 719, 720), (583, 584, 616, 615), (596, 597, 629, 628), (570, 569, 601, 602), (568, 600, 715, 696), (595, 596, 628, 627), (567, 582, 710, 709), (582, 581, 613, 614), (594, 595, 627, 626), (568, 567, 599, 600), (569, 568, 696, 695), (593, 594, 626, 625), (551, 552, 584, 583), (539, 538, 570, 571), (565, 566, 598, 597), (552, 553, 585, 584), (540, 539, 571, 572), (566, 551, 583, 598), (553, 554, 586, 585), (541, 540, 572, 573), (554, 555, 587, 586), (542, 541, 573, 574), (555, 556, 588, 587), (543, 542, 574, 575), (556, 557, 589, 588), (544, 543, 575, 576), (557, 558, 590, 589), (545, 544, 576, 577), (608, 607, 639, 640), (620, 621, 653, 652), (607, 606, 638, 639), (619, 620, 652, 651), (606, 605, 637, 638), (618, 619, 651, 650), (605, 604, 636, 637), (617, 618, 650, 649), (630, 615, 647, 662), (604, 603, 635, 636), (616, 617, 649, 648), (629, 630, 662, 661), (603, 602, 634, 635), (615, 616, 648, 647), (628, 629, 661, 660), (602, 601, 633, 634), (585, 586, 618, 617), (576, 608, 724, 704), (586, 587, 619, 618), (574, 573, 605, 606), (587, 588, 620, 619), (602, 603, 711, 712), (588, 589, 621, 620), (576, 575, 607, 608), (589, 590, 622, 621), (582, 614, 714, 710), (590, 591, 623, 622), (578, 577, 609, 610), (591, 592, 624, 623), (581, 580, 708, 707), (592, 593, 625, 624), (580, 579, 611, 612), (657, 658, 690, 689), (644, 643, 675, 676), (656, 657, 689, 688), (643, 642, 674, 675), (655, 656, 688, 687), (642, 641, 673, 674), (654, 655, 687, 686), (641, 640, 672, 673), (653, 654, 686, 685), (640, 639, 671, 672), (652, 653, 685, 684), (639, 638, 670, 671), (651, 652, 684, 683), (638, 637, 669, 670), (650, 651, 683, 682), (637, 636, 668, 669), (621, 622, 654, 653), (609, 608, 640, 641), (622, 623, 655, 654), (610, 609, 641, 642), (623, 624, 656, 655), (611, 610, 642, 643), (624, 625, 657, 656), (612, 611, 643, 644), (625, 626, 658, 657), (613, 612, 644, 645), (600, 599, 631, 632), (626, 627, 659, 658), (614, 613, 645, 646), (601, 600, 632, 633), (627, 628, 660, 659), (599, 614, 646, 631), (671, 670, 686, 687), (664, 663, 679, 680), (663, 678, 694, 679), (672, 671, 687, 688), (665, 664, 680, 681), (673, 672, 688, 689), (666, 665, 681, 682), (674, 673, 689, 690), (667, 666, 682, 683), (675, 674, 690, 691), (668, 667, 683, 684), (676, 675, 691, 692), (669, 668, 684, 685), (677, 676, 692, 693), (670, 669, 685, 686), (678, 677, 693, 694), (645, 644, 676, 677), (632, 631, 663, 664), (658, 659, 691, 690), (646, 645, 677, 678), (633, 632, 664, 665), (659, 660, 692, 691), (631, 646, 678, 663), (634, 633, 665, 666), (660, 661, 693, 692), (647, 648, 680, 679), (635, 634, 666, 667), (661, 662, 694, 693), (648, 649, 681, 680), (636, 635, 667, 668), (662, 647, 679, 694), (649, 650, 682, 681), (665, 664, 663, 678, 677, 676, 675, 674, 673, 672, 671, 670, 669, 668, 667, 666), (680, 681, 682, 683, 684, 685, 686, 687, 688, 689, 690, 691, 692, 693, 694, 679), (697, 698, 712, 711), (709, 710, 714, 716), (695, 696, 715, 713), (707, 708, 718, 717), (699, 700, 720, 719), (701, 702, 722, 721), (703, 704, 724, 723), (705, 706, 726, 725), (609, 577, 703, 723), (599, 567, 709, 716), (571, 570, 698, 697), (613, 581, 707, 717), (606, 607, 721, 722), (578, 610, 726, 706), (580, 612, 718, 708), (573, 572, 700, 699), (572, 604, 720, 700), (608, 609, 723, 724), (603, 571, 697, 711), (611, 579, 705, 725), (575, 574, 702, 701), (605, 573, 699, 719), (610, 611, 725, 726), (577, 576, 704, 703), (574, 606, 722, 702), (612, 613, 717, 718), (570, 602, 712, 698), (579, 578, 706, 705), (600, 601, 713, 715), (607, 575, 701, 721), (614, 599, 716, 714), (601, 569, 695, 713), (727, 728, 736, 735), (731, 732, 740, 739), (729, 727, 735, 737), (108, 52, 728, 727), (63, 146, 734, 733), (52, 145, 731, 728), (145, 53, 732, 731), (736, 738, 737, 735), (742, 739, 740, 741), (738, 736, 739, 742), (728, 731, 739, 736), (733, 734, 742, 741), (730, 729, 737, 738), (734, 730, 738, 742), (79, 753, 757, 212), (72, 754, 758, 214), (208, 209, 756, 755), (211, 208, 755, 757), (209, 214, 758, 756), (100, 754, 747, 205), (78, 753, 745, 201), (185, 180, 752, 750), (185, 750, 751, 186), (180, 181, 749, 752), (16, 128, 748, 743), (82, 201, 745, 746), (47, 744, 746, 83), (128, 13, 744, 748), (205, 747, 751, 187), (759, 761, 762, 760), (763, 766, 770, 767), (760, 762, 763, 764), (762, 761, 766, 763), (759, 760, 764, 765), (761, 759, 765, 766), (769, 768, 772, 773), (765, 764, 768, 769), (766, 765, 769, 770), (764, 763, 767, 768), (773, 772, 771, 774), (770, 769, 773, 774), (768, 767, 771, 772), (767, 770, 774, 771)])
me_cube_002.polygons.foreach_set('material_index', [0, 0, 0, 0, 2, 0, 0, 0, 0, 2, 0, 0, 2, 0, 0, 0, 0, 0, 0, 0, 0, 0, 2, 0, 0, 2, 0, 2, 0, 0, 0, 0, 0, 0, 0, 0, 0, 0, 0, 2, 2, 2, 0, 2, 0, 2, 2, 2, 0, 0, 0, 2, 2, 0, 0, 0, 0, 0, 0, 2, 2, 0, 0, 0, 0, 0, 0, 0, 0, 0, 0, 0, 0, 0, 0, 0, 0, 0, 0, 0, 0, 0, 0, 0, 0, 0, 2, 0, 2, 0, 0, 0, 0, 0, 0, 0, 2, 0, 0, 0, 0, 1, 0, 0, 0, 0, 0, 0, 0, 0, 0, 0, 0, 0, 0, 0, 0, 0, 0, 0, 0, 0, 0, 0, 0, 0, 0, 0, 0, 0, 0, 0, 0, 0, 0, 0, 0, 0, 5, 5, 0, 0, 0, 0, 0, 0, 0, 0, 0, 0, 5, 0, 5, 0, 0, 0, 0, 5, 0, 0, 0, 4, 4, 4, 0, 0, 0, 0, 0, 0, 0, 0, 0, 0, 0, 0, 0, 0, 0, 0, 0, 0, 0, 0, 0, 0, 4, 4, 4, 0, 0, 0, 0, 0, 2, 2, 2, 2, 2, 2, 2, 2, 2, 2, 2, 2, 2, 2, 2, 2, 3, 3, 0, 3, 3, 0, 3, 3, 0, 3, 0, 3, 0, 3, 0, 3, 2, 2, 2, 2, 2, 2, 2, 2, 2, 2, 2, 2, 2, 2, 2, 2, 2, 2, 2, 2, 2, 2, 2, 2, 2, 2, 2, 2, 2, 2, 2, 2, 3, 3, 3, 3, 3, 3, 3, 3, 3, 3, 3, 3, 3, 3, 3, 3, 0, 0, 3, 0, 0, 3, 0, 0, 3, 0, 3, 0, 3, 0, 3, 0, 3, 3, 3, 3, 3, 3, 3, 3, 3, 3, 3, 3, 3, 3, 3, 3, 3, 3, 3, 3, 3, 3, 3, 3, 3, 3, 3, 3, 3, 3, 3, 3, 3, 3, 3, 3, 3, 3, 3, 3, 3, 3, 3, 3, 3, 3, 3, 3, 3, 3, 3, 3, 3, 3, 3, 3, 3, 3, 3, 3, 3, 3, 3, 3, 3, 3, 3, 3, 3, 3, 3, 3, 3, 3, 3, 3, 3, 3, 3, 3, 3, 3, 3, 3, 3, 3, 3, 3, 3, 3, 3, 3, 3, 3, 3, 3, 3, 3, 3, 3, 3, 3, 3, 3, 3, 3, 3, 3, 3, 3, 3, 3, 3, 3, 3, 3, 3, 3, 3, 3, 3, 3, 3, 3, 3, 3, 3, 3, 3, 3, 3, 3, 3, 3, 3, 3, 3, 3, 3, 3, 3, 3, 3, 3, 3, 3, 3, 3, 3, 3, 3, 3, 3, 3, 3, 3, 3, 3, 3, 3, 3, 3, 2, 2, 2, 2, 2, 2, 2, 2, 2, 2, 2, 2, 2, 2, 2, 2, 3, 3, 0, 3, 3, 0, 3, 3, 0, 3, 0, 3, 0, 3, 0, 3, 2, 2, 2, 2, 2, 2, 2, 2, 2, 2, 2, 2, 2, 2, 2, 2, 2, 2, 2, 2, 2, 2, 2, 2, 2, 2, 2, 2, 2, 2, 2, 2, 3, 3, 3, 3, 3, 3, 3, 3, 3, 3, 3, 3, 3, 3, 3, 3, 0, 0, 3, 0, 0, 3, 0, 0, 3, 0, 3, 0, 3, 0, 3, 0, 3, 3, 3, 3, 3, 3, 3, 3, 3, 3, 3, 3, 3, 3, 3, 3, 3, 3, 3, 3, 3, 3, 3, 3, 3, 3, 3, 3, 3, 3, 3, 3, 3, 3, 3, 3, 3, 3, 3, 3, 3, 3, 3, 3, 3, 3, 3, 3, 3, 3, 3, 3, 3, 3, 3, 3, 3, 3, 3, 3, 3, 3, 3, 3, 3, 3, 3, 3, 3, 3, 3, 3, 3, 3, 3, 3, 3, 3, 3, 3, 3, 3, 3, 3, 3, 3, 3, 3, 3, 3, 3, 3, 3, 3, 3, 3, 3, 3, 3, 3, 3, 3, 3, 3, 3, 3, 3, 3, 3, 3, 3, 3, 3, 3, 3, 3, 3, 3, 3, 3, 3, 3, 3, 3, 3, 3, 3, 3, 3, 3, 3, 3, 3, 3, 3, 3, 3, 3, 3, 3, 3, 3, 3, 3, 3, 3, 3, 3, 3, 3, 3, 3, 3, 3, 3, 3, 3, 3, 3, 3, 3, 3, 0, 0, 0, 0, 0, 0, 0, 0, 0, 0, 0, 0, 0, 0, 0, 0, 4, 4, 4, 0, 0, 4, 4, 4, 0, 0, 0, 0, 0, 0, 0, 0, 0, 0, 0, 2, 0, 0, 0, 0, 4, 0, 0])
_uv = me_cube_002.uv_layers.new(name='UVMap')
_uv.uv.foreach_set('vector', [0.3125, 0.5, 0.25, 0.5, 0.25, 0.5, 0.3125, 0.5, 0.625, 0.75, 0.625, 0.75, 0.625, 0.75, 0.625, 0.75, 0.3125, 0.5, 0.375, 0.5, 0.375, 0.75, 0.3125, 0.75, 0.6875, 0.5, 0.75, 0.5, 0.75, 0.75, 0.6875, 0.75, 0.5395, 0.5, 0.4364, 0.5, 0.4364, 0.5, 0.5395, 0.5, 0.3125, 0.75, 0.375, 0.75, 0.375, 0.75, 0.3125, 0.75, 0.625, 0.75, 0.625, 0.75, 0.625, 0.75, 0.625, 0.75, 0.3125, 0.75, 0.375, 0.75, 0.375, 0.75, 0.3125, 0.75, 0.3125, 0.75, 0.375, 0.75, 0.375, 0.75, 0.3125, 0.75, 0.5395, 0.75, 0.5395, 0.75, 0.5395, 0.75, 0.5395, 0.75, 0.625, 0.75, 0.625, 0.75, 0.625, 0.75, 0.625, 0.75, 0.6875, 0.75, 0.75, 0.75, 0.75, 0.75, 0.6875, 0.75, 0.375, 0.75, 0.4364, 0.75, 0.4364, 0.75, 0.375, 0.75, 0.6875, 0.75, 0.625, 0.75, 0.625, 0.75, 0.6875, 0.75, 0.6875, 0.75, 0.75, 0.75, 0.75, 0.75, 0.6875, 0.75, 0.625, 0.75, 0.5395, 0.75, 0.5395, 0.75, 0.625, 0.75, 0.3125, 0.75, 0.375, 0.75, 0.375, 0.75, 0.3125, 0.75, 0.3125, 0.75, 0.375, 0.75, 0.375, 0.75, 0.3125, 0.75, 0.375, 0.75, 0.375, 0.75, 0.375, 0.75, 0.375, 0.75, 0.3125, 0.75, 0.375, 0.75, 0.375, 0.75, 0.3125, 0.75, 0.5395, 0.8125, 0.625, 0.8125, 0.625, 0.875, 0.5395, 0.875, 0.6875, 0.75, 0.75, 0.75, 0.75, 0.75, 0.6875, 0.75, 0.4364, 0.75, 0.375, 0.75, 0.375, 0.75, 0.4364, 0.75, 0.6875, 0.5, 0.625, 0.5, 0.625, 0.5, 0.6875, 0.5, 0.6875, 0.5, 0.625, 0.5, 0.625, 0.5, 0.6875, 0.5, 0.4364, 0.5, 0.375, 0.5, 0.375, 0.5, 0.4364, 0.5, 0.3125, 0.5, 0.25, 0.5, 0.25, 0.5, 0.3125, 0.5, 0.4364, 0.5, 0.375, 0.5, 0.375, 0.5, 0.4364, 0.5, 0.3125, 0.5, 0.25, 0.5, 0.25, 0.5, 0.3125, 0.5, 0.75, 0.5, 0.6875, 0.5, 0.6875, 0.5, 0.75, 0.5, 0.6875, 0.5, 0.625, 0.5, 0.625, 0.5, 0.6875, 0.5, 0.625, 0.75, 0.625, 0.75, 0.625, 0.75, 0.625, 0.75, 0.6875, 0.75, 0.75, 0.75, 0.75, 0.75, 0.6875, 0.75, 0.6875, 0.75, 0.75, 0.75, 0.75, 0.75, 0.6875, 0.75, 0.6875, 0.75, 0.75, 0.75, 0.75, 0.75, 0.6875, 0.75, 0.4364, 0.75, 0.4364, 0.75, 0.4364, 0.75, 0.4364, 0.75, 0.625, 0.5, 0.625, 0.5, 0.625, 0.5, 0.625, 0.5, 0.625, 0.75, 0.625, 0.75, 0.625, 0.75, 0.625, 0.75, 0.4664, 0.4375, 0.5395, 0.4375, 0.5395, 0.5, 0.4664, 0.5, 0.4364, 0.5, 0.375, 0.5, 0.375, 0.5, 0.4364, 0.5, 0.5395, 0.5, 0.5395, 0.5, 0.5395, 0.5, 0.5395, 0.5, 0.4364, 0.75, 0.5395, 0.75, 0.5395, 0.75, 0.4364, 0.75, 0.4364, 0.75, 0.5395, 0.75, 0.5395, 0.75, 0.4364, 0.75, 0.5395, 0.5, 0.5395, 0.5, 0.5395, 0.5, 0.5395, 0.5, 0.4364, 0.75, 0.375, 0.75, 0.375, 0.75, 0.4364, 0.75, 0.4364, 0.75, 0.5395, 0.75, 0.5395, 0.75, 0.4364, 0.75, 0.4364, 0.75, 0.5395, 0.75, 0.5395, 0.75, 0.4364, 0.75, 0.5395, 0.75, 0.4364, 0.75, 0.4364, 0.75, 0.5395, 0.75, 0.625, 0.5, 0.625, 0.5, 0.625, 0.5, 0.625, 0.5, 0.625, 0.5, 0.625, 0.5, 0.625, 0.5, 0.625, 0.5, 0.375, 0.75, 0.375, 0.75, 0.375, 0.75, 0.375, 0.75, 0.375, 0.75, 0.4364, 0.75, 0.4364, 0.75, 0.375, 0.75, 0.375, 0.75, 0.4364, 0.75, 0.4364, 0.75, 0.375, 0.75, 0.625, 0.75, 0.625, 0.75, 0.625, 0.75, 0.625, 0.75, 0.375, 0.5, 0.375, 0.5, 0.375, 0.5, 0.375, 0.5, 0.375, 0.8125, 0.4364, 0.8125, 0.4364, 0.875, 0.375, 0.875, 0.625, 0.75, 0.625, 0.75, 0.625, 0.75, 0.625, 0.75, 0.4664, 0.4375, 0.4664, 0.5, 0.4664, 0.5, 0.4664, 0.4375, 0.6875, 0.75, 0.625, 0.75, 0.625, 0.75, 0.6875, 0.75, 0.5395, 0.5, 0.4364, 0.5, 0.4364, 0.5, 0.5395, 0.5, 0.5395, 0.5, 0.4364, 0.5, 0.4364, 0.5, 0.5395, 0.5, 0.5395, 0.5, 0.625, 0.5, 0.625, 0.75, 0.5395, 0.75, 0.5395, 0.75, 0.625, 0.75, 0.625, 0.75, 0.5395, 0.75, 0.625, 0.75, 0.625, 0.75, 0.625, 0.75, 0.625, 0.75, 0.5395, 0.75, 0.625, 0.75, 0.625, 0.75, 0.5395, 0.75, 0.5395, 0.75, 0.625, 0.75, 0.625, 0.75, 0.5395, 0.75, 0.5395, 0.75, 0.625, 0.75, 0.625, 0.75, 0.5395, 0.75, 0.5395, 0.75, 0.625, 0.75, 0.625, 0.75, 0.5395, 0.75, 0.5395, 0.75, 0.625, 0.75, 0.625, 0.75, 0.5395, 0.75, 0.4364, 0.5, 0.375, 0.5, 0.375, 0.5, 0.4664, 0.5, 0.625, 0.75, 0.625, 0.75, 0.625, 0.75, 0.625, 0.75, 0.625, 0.75, 0.625, 0.75, 0.625, 0.75, 0.625, 0.75, 0.625, 0.5, 0.5395, 0.5, 0.5395, 0.5, 0.625, 0.5, 0.625, 0.5, 0.5395, 0.5, 0.5395, 0.5, 0.625, 0.5, 0.625, 0.5, 0.5395, 0.5, 0.5395, 0.5, 0.625, 0.5, 0.4364, 0.75, 0.5395, 0.75, 0.5395, 0.75, 0.4364, 0.75, 0.4364, 0.75, 0.5395, 0.75, 0.5395, 0.75, 0.4364, 0.75, 0.4364, 0.75, 0.5395, 0.75, 0.5395, 0.75, 0.4364, 0.75, 0.4364, 0.75, 0.5395, 0.75, 0.5395, 0.75, 0.4364, 0.75, 0.4364, 0.5, 0.5395, 0.5, 0.5395, 0.75, 0.4364, 0.75, 0.375, 0.5, 0.4364, 0.5, 0.4364, 0.75, 0.375, 0.75, 0.375, 0.75, 0.4364, 0.75, 0.4364, 0.75, 0.375, 0.75, 0.375, 0.75, 0.4364, 0.75, 0.4364, 0.75, 0.375, 0.75, 0.375, 0.75, 0.4364, 0.75, 0.4364, 0.75, 0.375, 0.75, 0.375, 0.75, 0.4364, 0.75, 0.4364, 0.75, 0.375, 0.75, 0.5395, 0.5, 0.4364, 0.5, 0.4664, 0.5, 0.5395, 0.5, 0.5395, 0.75, 0.5395, 0.75, 0.5395, 0.75, 0.5395, 0.75, 0.375, 0.5, 0.375, 0.5, 0.375, 0.5, 0.375, 0.5, 0.375, 0.5, 0.4364, 0.5, 0.4364, 0.5, 0.375, 0.5, 0.4664, 0.5, 0.5395, 0.5, 0.5395, 0.5, 0.4664, 0.5, 0.375, 0.75, 0.375, 0.5, 0.375, 0.5, 0.375, 0.75, 0.625, 0.75, 0.625, 0.75, 0.625, 0.75, 0.625, 0.75, 0.375, 0.75, 0.375, 0.75, 0.375, 0.75, 0.375, 0.75, 0.625, 0.5, 0.625, 0.75, 0.625, 0.75, 0.625, 0.5, 0.5516, 0.5, 0.5474, 0.5, 0.5474, 0.5, 0.5516, 0.5, 0.375, 0.75, 0.375, 0.75, 0.375, 0.75, 0.375, 0.75, 0.4364, 0.5, 0.5395, 0.5, 0.5395, 0.5, 0.4364, 0.5, 0.6173, 0.5, 0.5474, 0.5, 0.5395, 0.5, 0.625, 0.5, 0.6131, 0.5, 0.6173, 0.5, 0.625, 0.5, 0.625, 0.5, 0.5516, 0.5, 0.6131, 0.5, 0.625, 0.5, 0.5395, 0.5, 0.5474, 0.5, 0.5516, 0.5, 0.5395, 0.5, 0.5395, 0.5, 0.5474, 0.5, 0.6173, 0.5, 0.6131, 0.5, 0.5516, 0.5, 0.6173, 0.5, 0.6131, 0.5, 0.6131, 0.5, 0.6173, 0.5, 0.6131, 0.5, 0.5516, 0.5, 0.5516, 0.5, 0.6131, 0.5, 0.5474, 0.5, 0.6173, 0.5, 0.6173, 0.5, 0.5474, 0.5, 0.4664, 0.5, 0.4664, 0.5, 0.4664, 0.5, 0.4664, 0.5, 0.375, 0.75, 0.4364, 0.75, 0.4364, 0.8125, 0.375, 0.8125, 0.4364, 0.8125, 0.4364, 0.75, 0.4364, 0.75, 0.4364, 0.8125, 0.4664, 0.375, 0.5395, 0.375, 0.5395, 0.4375, 0.4664, 0.4375, 0.625, 0.75, 0.6875, 0.75, 0.6875, 0.75, 0.625, 0.75, 0.625, 0.75, 0.6875, 0.75, 0.6875, 0.75, 0.625, 0.75, 0.625, 0.75, 0.6875, 0.75, 0.6875, 0.75, 0.625, 0.75, 0.75, 0.5, 0.6875, 0.5, 0.6875, 0.5, 0.75, 0.5, 0.5395, 0.4375, 0.5395, 0.375, 0.5395, 0.375, 0.5395, 0.4375, 0.375, 0.5, 0.3125, 0.5, 0.3125, 0.5, 0.375, 0.5, 0.375, 0.5, 0.3125, 0.5, 0.3125, 0.5, 0.375, 0.5, 0.75, 0.5, 0.6875, 0.5, 0.6875, 0.5, 0.75, 0.5, 0.75, 0.5, 0.6875, 0.5, 0.6875, 0.5, 0.75, 0.5, 0.625, 0.75, 0.6875, 0.75, 0.6875, 0.75, 0.625, 0.75, 0.5395, 0.75, 0.625, 0.75, 0.625, 0.8125, 0.5395, 0.8125, 0.25, 0.75, 0.3125, 0.75, 0.3125, 0.75, 0.25, 0.75, 0.25, 0.75, 0.3125, 0.75, 0.3125, 0.75, 0.25, 0.75, 0.25, 0.75, 0.3125, 0.75, 0.3125, 0.75, 0.25, 0.75, 0.625, 0.75, 0.6875, 0.75, 0.6875, 0.75, 0.625, 0.75, 0.75, 0.75, 0.6875, 0.75, 0.6875, 0.75, 0.75, 0.75, 0.625, 0.75, 0.6875, 0.75, 0.6875, 0.75, 0.625, 0.75, 0.25, 0.75, 0.3125, 0.75, 0.3125, 0.75, 0.25, 0.75, 0.25, 0.75, 0.3125, 0.75, 0.3125, 0.75, 0.25, 0.75, 0.625, 0.75, 0.625, 0.75, 0.625, 0.75, 0.625, 0.75, 0.25, 0.75, 0.3125, 0.75, 0.3125, 0.75, 0.25, 0.75, 0.625, 0.5, 0.6875, 0.5, 0.6875, 0.75, 0.625, 0.75, 0.25, 0.5, 0.3125, 0.5, 0.3125, 0.75, 0.25, 0.75, 0.375, 0.5, 0.3125, 0.5, 0.3125, 0.5, 0.375, 0.5, 0.5395, 0.5, 0.5395, 0.4375, 0.5395, 0.4375, 0.5395, 0.5, 0.5395, 0.4375, 0.5395, 0.375, 0.5395, 0.375, 0.5395, 0.4375, 0.625, 0.5, 0.5395, 0.5, 0.5395, 0.5, 0.625, 0.5, 0.6875, 0.5, 0.625, 0.5, 0.625, 0.5, 0.6875, 0.5, 0.5395, 0.5, 0.5395, 0.4375, 0.5395, 0.4375, 0.5395, 0.5, 0.5395, 0.4375, 0.625, 0.4375, 0.625, 0.5, 0.5395, 0.5, 0.5395, 0.375, 0.625, 0.375, 0.625, 0.4375, 0.5395, 0.4375, 0.625, 0.5, 0.5395, 0.5, 0.5395, 0.5, 0.625, 0.5, 0.75, 0.5, 0.6875, 0.5, 0.6875, 0.5, 0.75, 0.5, 0.6875, 0.5, 0.625, 0.5, 0.625, 0.5, 0.6875, 0.5, 0.4664, 0.5, 0.375, 0.5, 0.375, 0.5, 0.4664, 0.5, 0.4664, 0.375, 0.4664, 0.4375, 0.4664, 0.4375, 0.4664, 0.375, 0.4664, 0.4375, 0.4664, 0.5, 0.4664, 0.5, 0.4664, 0.4375, 0.4664, 0.375, 0.4664, 0.4375, 0.4664, 0.4375, 0.4664, 0.375, 0.4664, 0.5, 0.375, 0.5, 0.375, 0.5, 0.4664, 0.5, 0.3125, 0.5, 0.25, 0.5, 0.25, 0.5, 0.3125, 0.5, 0.375, 0.5, 0.3125, 0.5, 0.3125, 0.5, 0.375, 0.5, 0.375, 0.4375, 0.4664, 0.4375, 0.4664, 0.5, 0.375, 0.5, 0.375, 0.5, 0.4664, 0.5, 0.4664, 0.5, 0.375, 0.5, 0.375, 0.375, 0.4664, 0.375, 0.4664, 0.4375, 0.375, 0.4375, 0.375, 0.5, 0.375, 0.5, 0.375, 0.5, 0.375, 0.5, 0.4664, 0.5, 0.4664, 0.5, 0.4664, 0.5, 0.4664, 0.5, 0.3125, 0.5, 0.25, 0.5, 0.25, 0.5, 0.3125, 0.5, 0.375, 0.5, 0.3125, 0.5, 0.3125, 0.5, 0.375, 0.5, 0.375, 0.5, 0.4664, 0.5, 0.4664, 0.5, 0.375, 0.5, 0.4664, 0.5, 0.375, 0.5, 0.375, 0.5, 0.4664, 0.5, 0.375, 0.5, 0.375, 0.5, 0.375, 0.5, 0.375, 0.5, 0.4664, 0.5, 0.4664, 0.5, 0.4664, 0.5, 0.4664, 0.5, 0.6875, 0.75, 0.75, 0.75, 0.75, 0.75, 0.6875, 0.75, 0.625, 0.75, 0.625, 0.75, 0.625, 0.75, 0.625, 0.75, 0.625, 0.75, 0.6875, 0.75, 0.6875, 0.75, 0.625, 0.75, 0.75, 0.75, 0.6875, 0.75, 0.6875, 0.75, 0.75, 0.75, 0.625, 0.75, 0.6875, 0.75, 0.6875, 0.75, 0.625, 0.75, 0.6875, 0.75, 0.75, 0.75, 0.75, 0.75, 0.6875, 0.75, 0.625, 0.75, 0.625, 0.75, 0.625, 0.75, 0.625, 0.75, 0.25, 0.75, 0.3125, 0.75, 0.3125, 0.75, 0.25, 0.75, 0.625, 0.75, 0.6875, 0.75, 0.6875, 0.75, 0.625, 0.75, 0.375, 0.75, 0.375, 0.75, 0.375, 0.75, 0.375, 0.75, 0.375, 0.75, 0.4364, 0.75, 0.4364, 0.75, 0.375, 0.75, 0.4364, 0.75, 0.5395, 0.75, 0.5395, 0.75, 0.4364, 0.75, 0.625, 0.75, 0.625, 0.75, 0.625, 0.75, 0.625, 0.75, 0.5395, 0.75, 0.625, 0.75, 0.625, 0.75, 0.5395, 0.75, 0.625, 0.75, 0.625, 0.75, 0.625, 0.75, 0.625, 0.75, 0.6875, 0.75, 0.75, 0.75, 0.75, 0.75, 0.6875, 0.75, 0.3125, 0.75, 0.375, 0.75, 0.375, 0.75, 0.3125, 0.75, 0.625, 0.75, 0.625, 0.75, 0.625, 0.75, 0.625, 0.75, 0.625, 0.75, 0.625, 0.75, 0.625, 0.75, 0.625, 0.75, 0.625, 0.75, 0.625, 0.75, 0.625, 0.75, 0.625, 0.75, 0.625, 0.75, 0.625, 0.75, 0.625, 0.75, 0.625, 0.75, 0.625, 0.75, 0.625, 0.75, 0.625, 0.75, 0.625, 0.75, 0.625, 0.75, 0.625, 0.75, 0.625, 0.75, 0.625, 0.75, 0.625, 0.75, 0.625, 0.75, 0.625, 0.75, 0.625, 0.75, 0.625, 0.75, 0.625, 0.75, 0.625, 0.75, 0.625, 0.75, 0.625, 0.75, 0.625, 0.75, 0.625, 0.75, 0.625, 0.75, 0.625, 0.75, 0.625, 0.75, 0.625, 0.75, 0.625, 0.75, 0.625, 0.75, 0.625, 0.75, 0.625, 0.75, 0.625, 0.75, 0.625, 0.75, 0.625, 0.75, 0.625, 0.75, 0.625, 0.75, 0.625, 0.75, 0.625, 0.75, 0.625, 0.75, 0.625, 0.75, 0.625, 0.75, 0.625, 0.75, 0.625, 0.75, 0.625, 0.75, 0.625, 0.75, 0.625, 0.75, 0.625, 0.75, 0.625, 0.75, 0.625, 0.75, 0.625, 0.75, 0.625, 0.75, 0.625, 0.75, 0.0, 0.0, 0.0, 0.0, 0.0, 0.0, 0.0, 0.0, 0.0, 0.0, 0.0, 0.0, 0.0, 0.0, 0.0, 0.0, 0.0, 0.0, 0.0, 0.0, 0.0, 0.0, 0.0, 0.0, 0.0, 0.0, 0.0, 0.0, 0.0, 0.0, 0.0, 0.0, 0.0, 0.0, 0.0, 0.0, 0.0, 0.0, 0.0, 0.0, 0.0, 0.0, 0.0, 0.0, 0.0, 0.0, 0.0, 0.0, 0.0, 0.0, 0.0, 0.0, 0.0, 0.0, 0.0, 0.0, 0.0, 0.0, 0.0, 0.0, 0.0, 0.0, 0.0, 0.0, 0.0, 0.0, 0.0, 0.0, 0.0, 0.0, 0.0, 0.0, 0.0, 0.0, 0.0, 0.0, 0.0, 0.0, 0.0, 0.0, 0.0, 0.0, 0.0, 0.0, 0.0, 0.0, 0.0, 0.0, 0.0, 0.0, 0.0, 0.0, 0.0, 0.0, 0.0, 0.0, 0.0, 0.0, 0.0, 0.0, 0.0, 0.0, 0.0, 0.0, 0.0, 0.0, 0.0, 0.0, 0.0, 0.0, 0.0, 0.0, 0.0, 0.0, 0.0, 0.0, 0.0, 0.0, 0.0, 0.0, 0.0, 0.0, 0.0, 0.0, 0.0, 0.0, 0.0, 0.0, 0.0, 0.0, 0.0, 0.0, 0.0, 0.0, 0.0, 0.0, 0.0, 0.0, 0.0, 0.0, 0.0, 0.0, 0.0, 0.0, 0.0, 0.0, 0.0, 0.0, 0.0, 0.0, 0.0, 0.0, 0.0, 0.0, 0.0, 0.0, 0.0, 0.0, 0.0, 0.0, 0.0, 0.0, 0.0, 0.0, 0.0, 0.0, 0.0, 0.0, 0.0, 0.0, 0.0, 0.0, 0.0, 0.0, 0.0, 0.0, 0.0, 0.0, 0.0, 0.0, 0.0, 0.0, 0.0, 0.0, 0.0, 0.0, 0.0, 0.0, 0.0, 0.0, 0.0, 0.0, 0.0, 0.0, 0.0, 0.0, 0.0, 0.0, 0.0, 0.0, 0.0, 0.0, 0.0, 0.0, 0.0, 0.0, 0.0, 0.0, 0.0, 0.0, 0.0, 0.0, 0.0, 0.0, 0.0, 0.0, 0.0, 0.0, 0.0, 0.0, 0.0, 0.0, 0.0, 0.0, 0.0, 0.0, 0.0, 0.0, 0.0, 0.0, 0.0, 0.0, 0.0, 0.0, 0.0, 0.0, 0.0, 0.0, 0.0, 0.0, 0.0, 0.0, 0.0, 0.0, 0.0, 0.0, 0.0, 0.0, 0.0, 0.0, 0.0, 0.0, 0.0, 0.0, 0.0, 0.0, 0.0, 0.0, 0.0, 0.0, 0.0, 0.0, 0.0, 0.0, 0.0, 0.0, 0.0, 0.0, 0.0, 0.0, 0.0, 0.0, 0.0, 0.0, 0.0, 0.0, 0.0, 0.0, 0.0, 0.0, 0.0, 0.0, 0.0, 0.0, 0.0, 0.0, 0.0, 0.0, 0.0, 0.0, 0.0, 0.0, 0.0, 0.0, 0.0, 0.0, 0.0, 0.0, 0.0, 0.0, 0.0, 0.0, 0.0, 0.0, 0.0, 0.0, 0.0, 0.0, 0.0, 0.0, 0.0, 0.0, 0.0, 0.0, 0.0, 0.0, 0.0, 0.0, 0.0, 0.0, 0.0, 0.0, 0.0, 0.0, 0.0, 0.0, 0.0, 0.0, 0.0, 0.0, 0.0, 0.0, 0.0, 0.0, 0.0, 0.0, 0.0, 0.0, 0.0, 0.0, 0.0, 0.0, 0.0, 0.0, 0.0, 0.0, 0.0, 0.0, 0.0, 0.0, 0.0, 0.0, 0.0, 0.0, 0.0, 0.0, 0.0, 0.0, 0.0, 0.0, 0.0, 0.0, 0.0, 0.0, 0.0, 0.0, 0.0, 0.0, 0.0, 0.0, 0.0, 0.0, 0.0, 0.0, 0.0, 0.0, 0.0, 0.0, 0.0, 0.0, 0.0, 0.0, 0.0, 0.0, 0.0, 0.0, 0.0, 0.0, 0.0, 0.0, 0.0, 0.0, 0.0, 0.0, 0.0, 0.0, 0.0, 0.0, 0.0, 0.0, 0.0, 0.0, 0.0, 0.0, 0.0, 0.0, 0.0, 0.0, 0.0, 0.0, 0.0, 0.0, 0.0, 0.0, 0.0, 0.0, 0.0, 0.0, 0.0, 0.0, 0.0, 0.0, 0.0, 0.0, 0.0, 0.0, 0.0, 0.0, 0.0, 0.0, 0.0, 0.0, 0.0, 0.0, 0.0, 0.0, 0.0, 0.0, 0.0, 0.0, 0.0, 0.0, 0.0, 0.0, 0.0, 0.0, 0.0, 0.0, 0.0, 0.0, 0.0, 0.0, 0.0, 0.0, 0.0, 0.0, 0.0, 0.0, 0.0, 0.0, 0.0, 0.0, 0.0, 0.0, 0.0, 0.0, 0.0, 0.0, 0.0, 0.0, 0.0, 0.0, 0.0, 0.0, 0.0, 0.0, 0.0, 0.0, 0.0, 0.0, 0.0, 0.0, 0.0, 0.0, 0.0, 0.0, 0.0, 0.0, 0.0, 0.0, 0.0, 0.0, 0.0, 0.0, 0.0, 0.0, 0.0, 0.0, 0.0, 0.0, 0.0, 0.0, 0.0, 0.0, 0.0, 0.0, 0.0, 0.0, 0.0, 0.0, 0.0, 0.0, 0.0, 0.0, 0.0, 0.0, 0.0, 0.0, 0.0, 0.0, 0.0, 0.0, 0.0, 0.0, 0.0, 0.0, 0.0, 0.0, 0.0, 0.0, 0.0, 0.0, 0.0, 0.0, 0.0, 0.0, 0.0, 0.0, 0.0, 0.0, 0.0, 0.0, 0.0, 0.0, 0.0, 0.0, 0.0, 0.0, 0.0, 0.0, 0.0, 0.0, 0.0, 0.0, 0.0, 0.0, 0.0, 0.0, 0.0, 0.0, 0.0, 0.0, 0.0, 0.0, 0.0, 0.0, 0.0, 0.0, 0.0, 0.0, 0.0, 0.0, 0.0, 0.0, 0.0, 0.0, 0.0, 0.0, 0.0, 0.0, 0.0, 0.0, 0.0, 0.0, 0.0, 0.0, 0.0, 0.0, 0.0, 0.0, 0.0, 0.0, 0.0, 0.0, 0.0, 0.0, 0.0, 0.0, 0.0, 0.0, 0.0, 0.0, 0.0, 0.0, 0.0, 0.0, 0.0, 0.0, 0.0, 0.0, 0.0, 0.0, 0.0, 0.0, 0.0, 0.0, 0.0, 0.0, 0.0, 0.0, 0.0, 0.0, 0.0, 0.0, 0.0, 0.0, 0.0, 0.0, 0.0, 0.0, 0.0, 0.0, 0.0, 0.0, 0.0, 0.0, 0.0, 0.0, 0.0, 0.0, 0.0, 0.0, 0.0, 0.0, 0.0, 0.0, 0.0, 0.0, 0.0, 0.0, 0.0, 0.0, 0.0, 0.0, 0.0, 0.0, 0.0, 0.0, 0.0, 0.0, 0.0, 0.0, 0.0, 0.0, 0.0, 0.0, 0.0, 0.0, 0.0, 0.0, 0.0, 0.0, 0.0, 0.0, 0.0, 0.0, 0.0, 0.0, 0.0, 0.0, 0.0, 0.0, 0.0, 0.0, 0.0, 0.0, 0.0, 0.0, 0.0, 0.0, 0.0, 0.0, 0.0, 0.0, 0.0, 0.0, 0.0, 0.0, 0.0, 0.0, 0.0, 0.0, 0.0, 0.0, 0.0, 0.0, 0.0, 0.0, 0.0, 0.0, 0.0, 0.0, 0.0, 0.0, 0.0, 0.0, 0.0, 0.0, 0.0, 0.0, 0.0, 0.0, 0.0, 0.0, 0.0, 0.0, 0.0, 0.0, 0.0, 0.0, 0.0, 0.0, 0.0, 0.0, 0.0, 0.0, 0.0, 0.0, 0.0, 0.0, 0.0, 0.0, 0.0, 0.0, 0.0, 0.0, 0.0, 0.0, 0.0, 0.0, 0.0, 0.0, 0.0, 0.0, 0.0, 0.0, 0.0, 0.0, 0.0, 0.0, 0.0, 0.0, 0.0, 0.0, 0.0, 0.0, 0.0, 0.0, 0.0, 0.0, 0.0, 0.0, 0.0, 0.0, 0.0, 0.0, 0.0, 0.0, 0.0, 0.0, 0.0, 0.0, 0.0, 0.0, 0.0, 0.0, 0.0, 0.0, 0.0, 0.0, 0.0, 0.0, 0.0, 0.0, 0.0, 0.0, 0.0, 0.0, 0.0, 0.0, 0.0, 0.0, 0.0, 0.0, 0.0, 0.0, 0.0, 0.0, 0.0, 0.0, 0.0, 0.0, 0.0, 0.0, 0.0, 0.0, 0.0, 0.0, 0.0, 0.0, 0.0, 0.0, 0.0, 0.0, 0.0, 0.0, 0.0, 0.0, 0.0, 0.0, 0.0, 0.0, 0.0, 0.0, 0.0, 0.0, 0.0, 0.0, 0.0, 0.0, 0.0, 0.0, 0.0, 0.0, 0.0, 0.0, 0.0, 0.0, 0.0, 0.0, 0.0, 0.0, 0.0, 0.0, 0.0, 0.0, 0.0, 0.0, 0.0, 0.0, 0.0, 0.0, 0.0, 0.0, 0.0, 0.0, 0.0, 0.0, 0.0, 0.0, 0.0, 0.0, 0.0, 0.0, 0.0, 0.0, 0.0, 0.0, 0.0, 0.0, 0.0, 0.0, 0.0, 0.0, 0.0, 0.0, 0.0, 0.0, 0.0, 0.0, 0.0, 0.0, 0.0, 0.0, 0.0, 0.0, 0.0, 0.0, 0.0, 0.0, 0.0, 0.0, 0.0, 0.0, 0.0, 0.0, 0.0, 0.0, 0.0, 0.0, 0.0, 0.0, 0.0, 0.0, 0.0, 0.0, 0.0, 0.0, 0.0, 0.0, 0.0, 0.0, 0.0, 0.0, 0.0, 0.0, 0.0, 0.0, 0.0, 0.0, 0.0, 0.0, 0.0, 0.0, 0.0, 0.0, 0.0, 0.0, 0.0, 0.0, 0.0, 0.0, 0.0, 0.0, 0.0, 0.0, 0.0, 0.0, 0.0, 0.0, 0.0, 0.0, 0.0, 0.0, 0.0, 0.0, 0.0, 0.0, 0.0, 0.0, 0.0, 0.0, 0.0, 0.0, 0.0, 0.0, 0.0, 0.0, 0.0, 0.0, 0.0, 0.0, 0.0, 0.0, 0.0, 0.0, 0.0, 0.0, 0.0, 0.0, 0.0, 0.0, 0.0, 0.0, 0.0, 0.0, 0.0, 0.0, 0.0, 0.0, 0.0, 0.0, 0.0, 0.0, 0.0, 0.0, 0.0, 0.0, 0.0, 0.0, 0.0, 0.0, 0.0, 0.0, 0.0, 0.0, 0.0, 0.0, 0.0, 0.0, 0.0, 0.0, 0.0, 0.0, 0.0, 0.0, 0.0, 0.0, 0.0, 0.0, 0.0, 0.0, 0.0, 0.0, 0.0, 0.0, 0.0, 0.0, 0.0, 0.0, 0.0, 0.0, 0.0, 0.0, 0.0, 0.0, 0.0, 0.0, 0.0, 0.0, 0.0, 0.0, 0.0, 0.0, 0.0, 0.0, 0.0, 0.0, 0.0, 0.0, 0.0, 0.0, 0.0, 0.0, 0.0, 0.0, 0.0, 0.0, 0.0, 0.0, 0.0, 0.0, 0.0, 0.0, 0.0, 0.0, 0.0, 0.0, 0.0, 0.0, 0.0, 0.0, 0.0, 0.0, 0.0, 0.0, 0.0, 0.0, 0.0, 0.0, 0.0, 0.0, 0.0, 0.0, 0.0, 0.0, 0.0, 0.0, 0.0, 0.0, 0.0, 0.0, 0.0, 0.0, 0.0, 0.0, 0.0, 0.0, 0.0, 0.0, 0.0, 0.0, 0.0, 0.0, 0.0, 0.0, 0.0, 0.0, 0.0, 0.0, 0.0, 0.0, 0.0, 0.0, 0.0, 0.0, 0.0, 0.0, 0.0, 0.0, 0.0, 0.0, 0.0, 0.0, 0.0, 0.0, 0.0, 0.0, 0.0, 0.0, 0.0, 0.0, 0.0, 0.0, 0.0, 0.0, 0.0, 0.0, 0.0, 0.0, 0.0, 0.0, 0.0, 0.0, 0.0, 0.0, 0.0, 0.0, 0.0, 0.0, 0.0, 0.0, 0.0, 0.0, 0.0, 0.0, 0.0, 0.0, 0.0, 0.0, 0.0, 0.0, 0.0, 0.0, 0.0, 0.0, 0.0, 0.0, 0.0, 0.0, 0.0, 0.0, 0.0, 0.0, 0.0, 0.0, 0.0, 0.0, 0.0, 0.0, 0.0, 0.0, 0.0, 0.0, 0.0, 0.0, 0.0, 0.0, 0.0, 0.0, 0.0, 0.0, 0.0, 0.0, 0.0, 0.0, 0.0, 0.0, 0.0, 0.0, 0.0, 0.0, 0.0, 0.0, 0.0, 0.0, 0.0, 0.0, 0.0, 0.0, 0.0, 0.0, 0.0, 0.0, 0.0, 0.0, 0.0, 0.0, 0.0, 0.0, 0.0, 0.0, 0.0, 0.0, 0.0, 0.0, 0.0, 0.0, 0.0, 0.0, 0.0, 0.0, 0.0, 0.0, 0.0, 0.0, 0.0, 0.0, 0.0, 0.0, 0.0, 0.0, 0.0, 0.0, 0.0, 0.0, 0.0, 0.0, 0.0, 0.0, 0.0, 0.0, 0.0, 0.0, 0.0, 0.0, 0.0, 0.0, 0.0, 0.0, 0.0, 0.0, 0.0, 0.0, 0.0, 0.0, 0.0, 0.0, 0.0, 0.0, 0.0, 0.0, 0.0, 0.0, 0.0, 0.0, 0.0, 0.0, 0.0, 0.0, 0.0, 0.0, 0.0, 0.0, 0.0, 0.0, 0.0, 0.0, 0.0, 0.0, 0.0, 0.0, 0.0, 0.0, 0.0, 0.0, 0.0, 0.0, 0.0, 0.0, 0.0, 0.0, 0.0, 0.0, 0.0, 0.0, 0.0, 0.0, 0.0, 0.0, 0.0, 0.0, 0.0, 0.0, 0.0, 0.0, 0.0, 0.0, 0.0, 0.0, 0.0, 0.0, 0.0, 0.0, 0.0, 0.0, 0.0, 0.0, 0.0, 0.0, 0.0, 0.0, 0.0, 0.0, 0.0, 0.0, 0.0, 0.0, 0.0, 0.0, 0.0, 0.0, 0.0, 0.0, 0.0, 0.0, 0.0, 0.0, 0.0, 0.0, 0.0, 0.0, 0.0, 0.0, 0.0, 0.0, 0.0, 0.0, 0.0, 0.0, 0.0, 0.0, 0.0, 0.0, 0.0, 0.0, 0.0, 0.0, 0.0, 0.0, 0.0, 0.0, 0.0, 0.0, 0.0, 0.0, 0.0, 0.0, 0.0, 0.0, 0.0, 0.0, 0.0, 0.0, 0.0, 0.0, 0.0, 0.0, 0.0, 0.0, 0.0, 0.0, 0.0, 0.0, 0.0, 0.0, 0.0, 0.0, 0.0, 0.0, 0.0, 0.0, 0.0, 0.0, 0.0, 0.0, 0.0, 0.0, 0.0, 0.0, 0.0, 0.0, 0.0, 0.0, 0.0, 0.0, 0.0, 0.0, 0.0, 0.0, 0.0, 0.0, 0.0, 0.0, 0.0, 0.0, 0.0, 0.0, 0.0, 0.0, 0.0, 0.0, 0.0, 0.0, 0.0, 0.0, 0.0, 0.0, 0.0, 0.0, 0.0, 0.0, 0.0, 0.0, 0.0, 0.0, 0.0, 0.0, 0.0, 0.0, 0.0, 0.0, 0.0, 0.0, 0.0, 0.0, 0.0, 0.0, 0.0, 0.0, 0.0, 0.0, 0.0, 0.0, 0.0, 0.0, 0.0, 0.0, 0.0, 0.0, 0.0, 0.0, 0.0, 0.0, 0.0, 0.0, 0.0, 0.0, 0.0, 0.0, 0.0, 0.0, 0.0, 0.0, 0.0, 0.0, 0.0, 0.0, 0.0, 0.0, 0.0, 0.0, 0.0, 0.0, 0.0, 0.0, 0.0, 0.0, 0.0, 0.0, 0.0, 0.0, 0.0, 0.0, 0.0, 0.0, 0.0, 0.0, 0.0, 0.0, 0.0, 0.0, 0.0, 0.0, 0.0, 0.0, 0.0, 0.0, 0.0, 0.0, 0.0, 0.0, 0.0, 0.0, 0.0, 0.0, 0.0, 0.0, 0.0, 0.0, 0.0, 0.0, 0.0, 0.0, 0.0, 0.0, 0.0, 0.0, 0.0, 0.0, 0.0, 0.0, 0.0, 0.0, 0.0, 0.0, 0.0, 0.0, 0.0, 0.0, 0.0, 0.0, 0.0, 0.0, 0.0, 0.0, 0.0, 0.0, 0.0, 0.0, 0.0, 0.0, 0.0, 0.0, 0.0, 0.0, 0.0, 0.0, 0.0, 0.0, 0.0, 0.0, 0.0, 0.0, 0.0, 0.0, 0.0, 0.0, 0.0, 0.0, 0.0, 0.0, 0.0, 0.0, 0.0, 0.0, 0.0, 0.0, 0.0, 0.0, 0.0, 0.0, 0.0, 0.0, 0.0, 0.0, 0.0, 0.0, 0.0, 0.0, 0.0, 0.0, 0.0, 0.0, 0.0, 0.0, 0.0, 0.0, 0.0, 0.0, 0.0, 0.0, 0.0, 0.0, 0.0, 0.0, 0.0, 0.0, 0.0, 0.0, 0.0, 0.0, 0.0, 0.0, 0.0, 0.0, 0.0, 0.0, 0.0, 0.0, 0.0, 0.0, 0.0, 0.0, 0.0, 0.0, 0.0, 0.0, 0.0, 0.0, 0.0, 0.0, 0.0, 0.0, 0.0, 0.0, 0.0, 0.0, 0.0, 0.0, 0.0, 0.0, 0.0, 0.0, 0.0, 0.0, 0.0, 0.0, 0.0, 0.0, 0.0, 0.0, 0.0, 0.0, 0.0, 0.0, 0.0, 0.0, 0.0, 0.0, 0.0, 0.0, 0.0, 0.0, 0.0, 0.0, 0.0, 0.0, 0.0, 0.0, 0.0, 0.0, 0.0, 0.0, 0.0, 0.0, 0.0, 0.0, 0.0, 0.0, 0.0, 0.0, 0.0, 0.0, 0.0, 0.0, 0.0, 0.0, 0.0, 0.0, 0.0, 0.0, 0.0, 0.0, 0.0, 0.0, 0.0, 0.0, 0.0, 0.0, 0.0, 0.0, 0.0, 0.0, 0.0, 0.0, 0.0, 0.0, 0.0, 0.0, 0.0, 0.0, 0.0, 0.0, 0.0, 0.0, 0.0, 0.0, 0.0, 0.0, 0.0, 0.0, 0.0, 0.0, 0.0, 0.0, 0.0, 0.0, 0.0, 0.0, 0.0, 0.0, 0.0, 0.0, 0.0, 0.0, 0.0, 0.0, 0.0, 0.0, 0.0, 0.0, 0.0, 0.0, 0.0, 0.0, 0.0, 0.0, 0.0, 0.0, 0.0, 0.0, 0.0, 0.0, 0.0, 0.0, 0.0, 0.0, 0.0, 0.0, 0.0, 0.0, 0.0, 0.0, 0.0, 0.0, 0.0, 0.0, 0.0, 0.0, 0.0, 0.0, 0.0, 0.0, 0.0, 0.0, 0.0, 0.0, 0.0, 0.0, 0.0, 0.0, 0.0, 0.0, 0.0, 0.0, 0.0, 0.0, 0.0, 0.0, 0.0, 0.0, 0.0, 0.0, 0.0, 0.0, 0.0, 0.0, 0.0, 0.0, 0.0, 0.0, 0.0, 0.0, 0.0, 0.0, 0.0, 0.0, 0.0, 0.0, 0.0, 0.0, 0.0, 0.0, 0.0, 0.0, 0.0, 0.0, 0.0, 0.0, 0.0, 0.0, 0.0, 0.0, 0.0, 0.0, 0.0, 0.0, 0.0, 0.0, 0.0, 0.0, 0.0, 0.0, 0.0, 0.0, 0.0, 0.0, 0.0, 0.0, 0.0, 0.0, 0.0, 0.0, 0.0, 0.0, 0.0, 0.0, 0.0, 0.0, 0.0, 0.0, 0.0, 0.0, 0.0, 0.0, 0.0, 0.0, 0.0, 0.0, 0.0, 0.0, 0.0, 0.0, 0.0, 0.0, 0.0, 0.0, 0.0, 0.0, 0.0, 0.0, 0.0, 0.0, 0.0, 0.0, 0.0, 0.0, 0.0, 0.0, 0.0, 0.0, 0.0, 0.0, 0.0, 0.0, 0.0, 0.0, 0.0, 0.0, 0.0, 0.0, 0.0, 0.0, 0.0, 0.0, 0.0, 0.0, 0.0, 0.0, 0.0, 0.0, 0.0, 0.0, 0.0, 0.0, 0.0, 0.0, 0.0, 0.0, 0.0, 0.0, 0.0, 0.0, 0.0, 0.0, 0.0, 0.0, 0.0, 0.0, 0.0, 0.0, 0.0, 0.0, 0.0, 0.0, 0.0, 0.0, 0.0, 0.0, 0.0, 0.0, 0.0, 0.0, 0.0, 0.0, 0.0, 0.0, 0.0, 0.0, 0.0, 0.0, 0.0, 0.0, 0.0, 0.0, 0.0, 0.0, 0.0, 0.0, 0.0, 0.0, 0.0, 0.0, 0.0, 0.0, 0.0, 0.0, 0.0, 0.0, 0.0, 0.0, 0.0, 0.0, 0.0, 0.0, 0.0, 0.0, 0.0, 0.0, 0.0, 0.0, 0.0, 0.0, 0.0, 0.0, 0.0, 0.0, 0.0, 0.0, 0.0, 0.0, 0.0, 0.0, 0.0, 0.0, 0.0, 0.0, 0.0, 0.0, 0.0, 0.0, 0.0, 0.0, 0.0, 0.0, 0.0, 0.0, 0.0, 0.0, 0.0, 0.0, 0.0, 0.0, 0.0, 0.0, 0.0, 0.0, 0.0, 0.0, 0.0, 0.0, 0.0, 0.0, 0.0, 0.0, 0.0, 0.0, 0.0, 0.0, 0.0, 0.0, 0.0, 0.0, 0.0, 0.0, 0.0, 0.0, 0.0, 0.0, 0.0, 0.0, 0.0, 0.0, 0.0, 0.0, 0.0, 0.0, 0.0, 0.0, 0.0, 0.0, 0.0, 0.0, 0.0, 0.0, 0.0, 0.0, 0.0, 0.0, 0.0, 0.0, 0.0, 0.0, 0.0, 0.0, 0.0, 0.0, 0.0, 0.0, 0.0, 0.0, 0.0, 0.0, 0.0, 0.0, 0.0, 0.0, 0.0, 0.0, 0.0, 0.0, 0.0, 0.0, 0.0, 0.0, 0.0, 0.0, 0.0, 0.0, 0.0, 0.0, 0.0, 0.0, 0.0, 0.0, 0.0, 0.0, 0.0, 0.0, 0.0, 0.0, 0.0, 0.0, 0.0, 0.0, 0.0, 0.0, 0.0, 0.0, 0.0, 0.0, 0.0, 0.0, 0.0, 0.0, 0.0, 0.0, 0.0, 0.0, 0.0, 0.0, 0.0, 0.0, 0.0, 0.0, 0.0, 0.0, 0.0, 0.0, 0.0, 0.0, 0.0, 0.0, 0.0, 0.0, 0.0, 0.0, 0.0, 0.0, 0.0, 0.0, 0.0, 0.0, 0.0, 0.0, 0.0, 0.0, 0.0, 0.0, 0.0, 0.0, 0.0, 0.0, 0.0, 0.0, 0.0, 0.0, 0.0, 0.0, 0.0, 0.0, 0.0, 0.0, 0.0, 0.0, 0.0, 0.0, 0.0, 0.0, 0.0, 0.0, 0.0, 0.0, 0.0, 0.0, 0.0, 0.0, 0.0, 0.0, 0.0, 0.0, 0.0, 0.0, 0.0, 0.0, 0.0, 0.0, 0.0, 0.0, 0.0, 0.0, 0.0, 0.0, 0.0, 0.0, 0.0, 0.0, 0.0, 0.0, 0.0, 0.0, 0.0, 0.0, 0.0, 0.0, 0.0, 0.0, 0.0, 0.0, 0.0, 0.0, 0.0, 0.0, 0.0, 0.0, 0.0, 0.0, 0.0, 0.0, 0.0, 0.0, 0.0, 0.0, 0.0, 0.0, 0.0, 0.0, 0.0, 0.0, 0.0, 0.0, 0.0, 0.0, 0.0, 0.0, 0.0, 0.0, 0.0, 0.0, 0.0, 0.0, 0.0, 0.0, 0.0, 0.0, 0.0, 0.0, 0.0, 0.0, 0.0, 0.0, 0.0, 0.0, 0.0, 0.0, 0.0, 0.0, 0.0, 0.0, 0.0, 0.0, 0.0, 0.0, 0.0, 0.0, 0.0, 0.0, 0.0, 0.0, 0.0, 0.0, 0.0, 0.0, 0.0, 0.0, 0.0, 0.0, 0.0, 0.0, 0.0, 0.0, 0.0, 0.0, 0.0, 0.0, 0.0, 0.0, 0.0, 0.0, 0.0, 0.0, 0.0, 0.0, 0.0, 0.0, 0.0, 0.0, 0.0, 0.0, 0.0, 0.0, 0.0, 0.0, 0.0, 0.0, 0.0, 0.0, 0.0, 0.0, 0.0, 0.0, 0.0, 0.0, 0.0, 0.0, 0.0, 0.0, 0.0, 0.0, 0.0, 0.0, 0.0, 0.0, 0.0, 0.0, 0.0, 0.0, 0.0, 0.0, 0.0, 0.0, 0.0, 0.0, 0.0, 0.0, 0.0, 0.0, 0.0, 0.0, 0.0, 0.0, 0.0, 0.0, 0.0, 0.0, 0.0, 0.0, 0.0, 0.0, 0.0, 0.0, 0.0, 0.0, 0.0, 0.0, 0.0, 0.0, 0.0, 0.0, 0.0, 0.0, 0.0, 0.0, 0.0, 0.0, 0.0, 0.0, 0.0, 0.0, 0.0, 0.0, 0.0, 0.0, 0.0, 0.0, 0.0, 0.0, 0.0, 0.0, 0.0, 0.0, 0.0, 0.0, 0.0, 0.0, 0.0, 0.0, 0.0, 0.0, 0.0, 0.0, 0.0, 0.0, 0.0, 0.0, 0.0, 0.0, 0.0, 0.0, 0.0, 0.0, 0.0, 0.0, 0.0, 0.0, 0.0, 0.0, 0.0, 0.0, 0.0, 0.0, 0.0, 0.0, 0.0, 0.0, 0.0, 0.0, 0.0, 0.0, 0.0, 0.0, 0.0, 0.0, 0.0, 0.0, 0.0, 0.0, 0.0, 0.0, 0.0, 0.0, 0.0, 0.0, 0.0, 0.0, 0.0, 0.0, 0.0, 0.0, 0.0, 0.0, 0.0, 0.0, 0.0, 0.0, 0.0, 0.0, 0.0, 0.0, 0.0, 0.0, 0.0, 0.0, 0.0, 0.0, 0.0, 0.0, 0.0, 0.0, 0.0, 0.0, 0.0, 0.0, 0.0, 0.0, 0.0, 0.0, 0.0, 0.0, 0.0, 0.0, 0.0, 0.0, 0.0, 0.0, 0.0, 0.0, 0.0, 0.0, 0.0, 0.0, 0.0, 0.0, 0.0, 0.0, 0.0, 0.0, 0.0, 0.0, 0.0, 0.0, 0.0, 0.0, 0.0, 0.0, 0.0, 0.0, 0.0, 0.0, 0.0, 0.0, 0.0, 0.0, 0.0, 0.0, 0.0, 0.0, 0.0, 0.0, 0.0, 0.0, 0.0, 0.0, 0.0, 0.0, 0.0, 0.0, 0.0, 0.0, 0.0, 0.0, 0.0, 0.0, 0.0, 0.0, 0.0, 0.0, 0.0, 0.0, 0.0, 0.0, 0.0, 0.0, 0.0, 0.0, 0.0, 0.0, 0.0, 0.0, 0.0, 0.0, 0.0, 0.0, 0.0, 0.0, 0.0, 0.0, 0.0, 0.0, 0.0, 0.0, 0.0, 0.0, 0.0, 0.0, 0.0, 0.0, 0.0, 0.0, 0.0, 0.0, 0.0, 0.0, 0.0, 0.0, 0.0, 0.0, 0.0, 0.0, 0.0, 0.0, 0.0, 0.0, 0.0, 0.0, 0.0, 0.0, 0.0, 0.0, 0.0, 0.0, 0.0, 0.0, 0.0, 0.0, 0.0, 0.0, 0.0, 0.0, 0.0, 0.0, 0.0, 0.0, 0.0, 0.0, 0.0, 0.0, 0.0, 0.0, 0.0, 0.0, 0.0, 0.0, 0.0, 0.0, 0.0, 0.0, 0.0, 0.0, 0.0, 0.0, 0.0, 0.0, 0.0, 0.0, 0.0, 0.0, 0.0, 0.0, 0.0, 0.0, 0.0, 0.0, 0.0, 0.0, 0.0, 0.0, 0.0, 0.0, 0.0, 0.0, 0.0, 0.0, 0.0, 0.0, 0.0, 0.0, 0.0, 0.0, 0.0, 0.0, 0.0, 0.0, 0.0, 0.0, 0.0, 0.0, 0.0, 0.0, 0.0, 0.0, 0.0, 0.0, 0.0, 0.0, 0.0, 0.0, 0.0, 0.0, 0.0, 0.0, 0.0, 0.0, 0.0, 0.0, 0.0, 0.0, 0.0, 0.0, 0.0, 0.0, 0.0, 0.0, 0.0, 0.0, 0.0, 0.0, 0.0, 0.0, 0.0, 0.0, 0.0, 0.0, 0.0, 0.0, 0.0, 0.0, 0.0, 0.0, 0.0, 0.0, 0.0, 0.0, 0.0, 0.0, 0.0, 0.0, 0.0, 0.0, 0.0, 0.0, 0.0, 0.0, 0.0, 0.0, 0.0, 0.0, 0.0, 0.0, 0.0, 0.0, 0.0, 0.0, 0.0, 0.0, 0.0, 0.0, 0.0, 0.0, 0.0, 0.0, 0.0, 0.0, 0.0, 0.0, 0.0, 0.0, 0.0, 0.0, 0.0, 0.0, 0.0, 0.0, 0.0, 0.0, 0.0, 0.0, 0.0, 0.0, 0.0, 0.0, 0.0, 0.0, 0.0, 0.0, 0.0, 0.0, 0.0, 0.0, 0.0, 0.0, 0.0, 0.0, 0.0, 0.0, 0.0, 0.0, 0.0, 0.0, 0.0, 0.0, 0.0, 0.0, 0.0, 0.0, 0.0, 0.0, 0.0, 0.0, 0.0, 0.0, 0.0, 0.0, 0.0, 0.0, 0.0, 0.0, 0.0, 0.0, 0.0, 0.0, 0.0, 0.0, 0.0, 0.0, 0.0, 0.0, 0.0, 0.0, 0.0, 0.0, 0.0, 0.0, 0.0, 0.0, 0.0, 0.0, 0.0, 0.0, 0.0, 0.0, 0.0, 0.0, 0.0, 0.0, 0.0, 0.0, 0.0, 0.0, 0.0, 0.0, 0.0, 0.0, 0.0, 0.0, 0.0, 0.0, 0.0, 0.0, 0.0, 0.0, 0.0, 0.0, 0.0, 0.0, 0.0, 0.0, 0.0, 0.0, 0.0, 0.0, 0.0, 0.0, 0.0, 0.0, 0.0, 0.0, 0.0, 0.0, 0.0, 0.0, 0.0, 0.0, 0.0, 0.0, 0.0, 0.0, 0.0, 0.0, 0.0, 0.0, 0.0, 0.0, 0.0, 0.0, 0.0, 0.0, 0.0, 0.0, 0.0, 0.0, 0.0, 0.0, 0.0, 0.0, 0.0, 0.0, 0.0, 0.0, 0.0, 0.0, 0.0, 0.0, 0.0, 0.0, 0.0, 0.0, 0.0, 0.0, 0.0, 0.0, 0.0, 0.0, 0.0, 0.0, 0.0, 0.0, 0.0, 0.0, 0.0, 0.0, 0.0, 0.0, 0.0, 0.0, 0.0, 0.0, 0.0, 0.0, 0.0, 0.0, 0.0, 0.0, 0.0, 0.0, 0.0, 0.0, 0.0, 0.0, 0.0, 0.0, 0.0, 0.0, 0.0, 0.0, 0.0, 0.0, 0.0, 0.0, 0.0, 0.0, 0.0, 0.0, 0.0, 0.0, 0.0, 0.0, 0.0, 0.0, 0.0, 0.0, 0.0, 0.0, 0.0, 0.0, 0.0, 0.0, 0.0, 0.0, 0.0, 0.0, 0.0, 0.0, 0.0, 0.0, 0.0, 0.0, 0.0, 0.0, 0.0, 0.0, 0.0, 0.0, 0.0, 0.0, 0.0, 0.0, 0.0, 0.0, 0.0, 0.0, 0.0, 0.0, 0.0, 0.0, 0.0, 0.0, 0.0, 0.0, 0.0, 0.0, 0.0, 0.0, 0.0, 0.0, 0.0, 0.0, 0.0, 0.0, 0.0, 0.0, 0.0, 0.0, 0.0, 0.0, 0.0, 0.0, 0.0, 0.0, 0.0, 0.0, 0.0, 0.0, 0.0, 0.0, 0.0, 0.0, 0.0, 0.0, 0.0, 0.0, 0.0, 0.0, 0.0, 0.0, 0.0, 0.0, 0.0, 0.0, 0.0, 0.0, 0.0, 0.0, 0.0, 0.0, 0.0, 0.0, 0.0, 0.0, 0.0, 0.0, 0.0, 0.0, 0.0, 0.0, 0.0, 0.0, 0.0, 0.0, 0.0, 0.0, 0.0, 0.0, 0.0, 0.0, 0.0, 0.0, 0.0, 0.0, 0.0, 0.0, 0.0, 0.0, 0.0, 0.0, 0.0, 0.0, 0.0, 0.0, 0.0, 0.0, 0.0, 0.0, 0.0, 0.0, 0.0, 0.0, 0.0, 0.0, 0.0, 0.0, 0.0, 0.0, 0.0, 0.0, 0.0, 0.0, 0.0, 0.0, 0.0, 0.0, 0.0, 0.0, 0.0, 0.0, 0.0, 0.0, 0.0, 0.0, 0.0, 0.0, 0.0, 0.0, 0.0, 0.0, 0.0, 0.0, 0.0, 0.0, 0.0, 0.0, 0.0, 0.0, 0.0, 0.0, 0.0, 0.0, 0.0, 0.0, 0.0, 0.0, 0.0, 0.0, 0.0, 0.0, 0.0, 0.0, 0.0, 0.0, 0.0, 0.0, 0.0, 0.0, 0.0, 0.0, 0.0, 0.0, 0.0, 0.0, 0.0, 0.0, 0.0, 0.0, 0.0, 0.0, 0.0, 0.0, 0.0, 0.0, 0.0, 0.0, 0.0, 0.0, 0.0, 0.0, 0.0, 0.0, 0.0, 0.0, 0.0, 0.0, 0.0, 0.0, 0.0, 0.0, 0.0, 0.0, 0.0, 0.0, 0.0, 0.0, 0.0, 0.0, 0.0, 0.0, 0.0, 0.0, 0.0, 0.0, 0.0, 0.0, 0.0, 0.0, 0.0, 0.0, 0.0, 0.0, 0.0, 0.0, 0.0, 0.0, 0.0, 0.0, 0.0, 0.0, 0.0, 0.0, 0.0, 0.0, 0.0, 0.0, 0.0, 0.0, 0.0, 0.0, 0.0, 0.0, 0.0, 0.0, 0.0, 0.0, 0.0, 0.0, 0.0, 0.0, 0.0, 0.0, 0.0, 0.0, 0.0, 0.0, 0.0, 0.0, 0.0, 0.0, 0.0, 0.0, 0.0, 0.0, 0.0, 0.0, 0.0, 0.0, 0.0, 0.0, 0.0, 0.0, 0.0, 0.0, 0.0, 0.0, 0.0, 0.0, 0.0, 0.0, 0.0, 0.0, 0.0, 0.0, 0.0, 0.0, 0.0, 0.0, 0.0, 0.0, 0.0, 0.0, 0.0, 0.0, 0.0, 0.0, 0.0, 0.0, 0.0, 0.0, 0.0, 0.0, 0.0, 0.0, 0.0, 0.0, 0.0, 0.0, 0.0, 0.0, 0.0, 0.0, 0.0, 0.0, 0.0, 0.0, 0.0, 0.0, 0.0, 0.0, 0.0, 0.0, 0.0, 0.0, 0.0, 0.0, 0.0, 0.0, 0.0, 0.0, 0.0, 0.0, 0.0, 0.0, 0.0, 0.0, 0.0, 0.0, 0.0, 0.0, 0.0, 0.0, 0.0, 0.0, 0.0, 0.0, 0.0, 0.0, 0.0, 0.0, 0.0, 0.0, 0.0, 0.0, 0.0, 0.0, 0.0, 0.0, 0.0, 0.0, 0.0, 0.0, 0.0, 0.0, 0.0, 0.0, 0.0, 0.0, 0.0, 0.0, 0.0, 0.0, 0.0, 0.0, 0.0, 0.0, 0.0, 0.0, 0.0, 0.0, 0.0, 0.0, 0.0, 0.0, 0.0, 0.0, 0.0, 0.0, 0.0, 0.0, 0.0, 0.0, 0.0, 0.0, 0.0, 0.0, 0.0, 0.0, 0.0, 0.0, 0.0, 0.0, 0.0, 0.0, 0.0, 0.0, 0.0, 0.0, 0.0, 0.0, 0.0, 0.0, 0.0, 0.0, 0.0, 0.0, 0.0, 0.0, 0.0, 0.0, 0.0, 0.0, 0.0, 0.0, 0.0, 0.0, 0.0, 0.0, 0.0, 0.0, 0.0, 0.0, 0.0, 0.0, 0.0, 0.0, 0.0, 0.0, 0.0, 0.0, 0.0, 0.0, 0.0, 0.0, 0.0, 0.0, 0.0, 0.0, 0.0, 0.0, 0.0, 0.0, 0.0, 0.0, 0.0, 0.0, 0.0, 0.0, 0.0, 0.0, 0.0, 0.0, 0.0, 0.0, 0.0, 0.0, 0.0, 0.0, 0.0, 0.0, 0.0, 0.0, 0.0, 0.0, 0.0, 0.0, 0.0, 0.0, 0.0, 0.0, 0.0, 0.0, 0.0, 0.0, 0.0, 0.0, 0.0, 0.0, 0.0, 0.0, 0.0, 0.0, 0.0, 0.0, 0.0, 0.0, 0.0, 0.0, 0.0, 0.0, 0.0, 0.0, 0.0, 0.0, 0.0, 0.0, 0.0, 0.0, 0.0, 0.0, 0.0, 0.0, 0.0, 0.0, 0.0, 0.0, 0.0, 0.0, 0.0, 0.0, 0.0, 0.0, 0.0, 0.0, 0.0, 0.0, 0.0, 0.0, 0.0, 0.0, 0.0, 0.0, 0.0, 0.0, 0.0, 0.0, 0.0, 0.0, 0.0, 0.0, 0.0, 0.0, 0.0, 0.0, 0.0, 0.0, 0.0, 0.0, 0.0, 0.0, 0.0, 0.0, 0.0, 0.0, 0.0, 0.0, 0.0, 0.0, 0.0, 0.0, 0.0, 0.0, 0.0, 0.0, 0.0, 0.0, 0.0, 0.0, 0.0, 0.0, 0.0, 0.0, 0.0, 0.0, 0.0, 0.0, 0.0, 0.0, 0.0, 0.0, 0.0, 0.0, 0.0, 0.0, 0.0, 0.0, 0.0, 0.0, 0.0, 0.0, 0.0, 0.0, 0.0, 0.0, 0.0, 0.0, 0.0, 0.0, 0.0, 0.0, 0.0, 0.0, 0.0, 0.0, 0.0, 0.0, 0.0, 0.0, 0.0, 0.0, 0.0, 0.0, 0.0, 0.0, 0.0, 0.0, 0.0, 0.0, 0.0, 0.0, 0.0, 0.0, 0.0, 0.0, 0.0, 0.0, 0.0, 0.0, 0.0, 0.0, 0.0, 0.0, 0.0, 0.0, 0.0, 0.0, 0.0, 0.0, 0.0, 0.0, 0.0, 0.0, 0.0, 0.0, 0.0, 0.0, 0.0, 0.0, 0.0, 0.0, 0.0, 0.0, 0.0, 0.0, 0.0, 0.0, 0.0, 0.0, 0.0, 0.0, 0.0, 0.0, 0.0, 0.0, 0.0, 0.0, 0.0, 0.0, 0.0, 0.0, 0.0, 0.0, 0.0, 0.0, 0.0, 0.0, 0.0, 0.0, 0.0, 0.0, 0.0, 0.0, 0.0, 0.0, 0.0, 0.0, 0.0, 0.0, 0.0, 0.0, 0.0, 0.0, 0.0, 0.0, 0.0, 0.0, 0.0, 0.0, 0.0, 0.0, 0.0, 0.0, 0.0, 0.0, 0.0, 0.0, 0.0, 0.0, 0.0, 0.0, 0.0, 0.0, 0.0, 0.0, 0.0, 0.0, 0.0, 0.0, 0.0, 0.0, 0.0, 0.0, 0.0, 0.0, 0.0, 0.0, 0.0, 0.0, 0.0, 0.0, 0.0, 0.0, 0.0, 0.0, 0.0, 0.0, 0.0, 0.0, 0.0, 0.0, 0.0, 0.0, 0.0, 0.0, 0.0, 0.0, 0.0, 0.0, 0.0, 0.0, 0.0, 0.0, 0.0, 0.0, 0.0, 0.0, 0.0, 0.0, 0.0, 0.0, 0.0, 0.0, 0.0, 0.0, 0.0, 0.0, 0.0, 0.0, 0.0, 0.0, 0.0, 0.0, 0.0, 0.0, 0.0, 0.0, 0.0, 0.0, 0.0, 0.0, 0.0, 0.0, 0.0, 0.0, 0.0, 0.0, 0.0, 0.0, 0.0, 0.0, 0.0, 0.0, 0.0, 0.0, 0.0, 0.0, 0.0, 0.0, 0.0, 0.0, 0.0, 0.0, 0.0, 0.0, 0.0, 0.0, 0.0, 0.0, 0.0, 0.0, 0.0, 0.0, 0.0, 0.0, 0.0, 0.0, 0.0, 0.0, 0.0, 0.0, 0.0, 0.0, 0.0, 0.0, 0.0, 0.0, 0.0, 0.0, 0.0, 0.0, 0.0, 0.0, 0.0, 0.0, 0.0, 0.0, 0.0, 0.0, 0.0, 0.0, 0.0, 0.0, 0.0, 0.0, 0.0, 0.0, 0.0, 0.0, 0.0, 0.0, 0.0, 0.0, 0.0, 0.0, 0.0, 0.0, 0.0, 0.0, 0.0, 0.0, 0.0, 0.0, 0.0, 0.0, 0.0, 0.0, 0.0, 0.0, 0.0, 0.0, 0.0, 0.0, 0.0, 0.0, 0.0, 0.0, 0.0, 0.0, 0.0, 0.0, 0.0, 0.0, 0.0, 0.0, 0.0, 0.0, 0.0, 0.0, 0.0, 0.0, 0.0, 0.0, 0.0, 0.0, 0.0, 0.0, 0.0, 0.0, 0.0, 0.0, 0.0, 0.0, 0.0, 0.0, 0.0, 0.0, 0.0, 0.0, 0.0, 0.0, 0.0, 0.0, 0.0, 0.0, 0.0, 0.0, 0.0, 0.0, 0.0, 0.0, 0.0, 0.0, 0.0, 0.0, 0.0, 0.0, 0.0, 0.0, 0.0, 0.0, 0.0, 0.0, 0.0, 0.0, 0.0, 0.0, 0.0, 0.0, 0.0, 0.0, 0.0, 0.0, 0.0, 0.0, 0.0, 0.0, 0.0, 0.0, 0.0, 0.0, 0.0, 0.0, 0.0, 0.0, 0.0, 0.0, 0.0, 0.0, 0.0, 0.0, 0.0, 0.0, 0.0, 0.0, 0.0, 0.0, 0.0, 0.0, 0.0, 0.0, 0.0, 0.0, 0.0, 0.0, 0.0, 0.0, 0.0, 0.0, 0.0, 0.0, 0.0, 0.0, 0.0, 0.0, 0.0, 0.0, 0.0, 0.0, 0.0, 0.0, 0.0, 0.0, 0.0, 0.0, 0.0, 0.0, 0.0, 0.0, 0.0, 0.0, 0.0, 0.0, 0.0, 0.0, 0.0, 0.0, 0.0, 0.0, 0.0, 0.0, 0.0, 0.0, 0.0, 0.0, 0.0, 0.0, 0.0, 0.0, 0.0, 0.0, 0.0, 0.0, 0.0, 0.0, 0.0, 0.0, 0.0, 0.0, 0.0, 0.0, 0.0, 0.0, 0.0, 0.0, 0.0, 0.0, 0.0, 0.0, 0.0, 0.0, 0.0, 0.0, 0.0, 0.0, 0.0, 0.0, 0.0, 0.0, 0.0, 0.0, 0.0, 0.0, 0.0, 0.0, 0.0, 0.0, 0.0, 0.0, 0.0, 0.0, 0.0, 0.0, 0.0, 0.0, 0.0, 0.0, 0.0, 0.0, 0.0, 0.0, 0.0, 0.0, 0.0, 0.0, 0.0, 0.0, 0.0, 0.0, 0.0, 0.0, 0.0, 0.0, 0.0, 0.0, 0.0, 0.0, 0.0, 0.0, 0.0, 0.0, 0.0, 0.0, 0.0, 0.0, 0.0, 0.0, 0.0, 0.0, 0.0, 0.0, 0.0, 0.0, 0.0, 0.0, 0.0, 0.0, 0.0, 0.0, 0.0, 0.0, 0.0, 0.0, 0.0, 0.0, 0.0, 0.0, 0.0, 0.0, 0.0, 0.0, 0.0, 0.0, 0.0, 0.0, 0.0, 0.0, 0.0, 0.0, 0.0, 0.0, 0.0, 0.0, 0.0, 0.0, 0.0, 0.0, 0.0, 0.0, 0.0, 0.0, 0.0, 0.0, 0.0, 0.0, 0.0, 0.0, 0.0, 0.0, 0.0, 0.0, 0.0, 0.0, 0.0, 0.0, 0.0, 0.0, 0.0, 0.0, 0.0, 0.0, 0.0, 0.0, 0.0, 0.0, 0.0, 0.0, 0.0, 0.0, 0.0, 0.0, 0.0, 0.0, 0.0, 0.0, 0.0, 0.0, 0.0, 0.0, 0.0, 0.0, 0.0, 0.0, 0.0, 0.0, 0.0, 0.0, 0.0, 0.0, 0.0, 0.0, 0.0, 0.0, 0.0, 0.0, 0.0, 0.0, 0.0, 0.0, 0.0, 0.0, 0.0, 0.0, 0.0, 0.0, 0.0, 0.0, 0.0, 0.0, 0.0, 0.0, 0.0, 0.0, 0.0, 0.0, 0.0, 0.0, 0.0, 0.0, 0.0, 0.0, 0.0, 0.0, 0.0, 0.0, 0.0, 0.0, 0.0, 0.0, 0.0, 0.0, 0.0, 0.0, 0.0, 0.0, 0.0, 0.0, 0.0, 0.0, 0.0, 0.0, 0.0, 0.0, 0.0, 0.0, 0.0, 0.0, 0.0, 0.0, 0.0, 0.0, 0.0, 0.0, 0.0, 0.0, 0.0, 0.0, 0.0, 0.0, 0.0, 0.0, 0.0, 0.0, 0.0, 0.0, 0.0, 0.0, 0.0, 0.0, 0.0, 0.0, 0.0, 0.0, 0.0, 0.0, 0.0, 0.0, 0.0, 0.0, 0.5395, 0.75, 0.5395, 0.75, 0.5395, 0.75, 0.5395, 0.75, 0.5395, 0.8125, 0.5395, 0.875, 0.5395, 0.875, 0.5395, 0.8125, 0.4364, 0.75, 0.5395, 0.75, 0.5395, 0.75, 0.4364, 0.75, 0.5395, 0.75, 0.5395, 0.75, 0.5395, 0.75, 0.5395, 0.75, 0.4364, 0.875, 0.4364, 0.8125, 0.4364, 0.8125, 0.4364, 0.875, 0.5395, 0.75, 0.5395, 0.8125, 0.5395, 0.8125, 0.5395, 0.75, 0.5395, 0.8125, 0.5395, 0.875, 0.5395, 0.875, 0.5395, 0.8125, 0.5395, 0.75, 0.4364, 0.75, 0.4364, 0.75, 0.5395, 0.75, 0.4364, 0.8125, 0.5395, 0.8125, 0.5395, 0.875, 0.4364, 0.875, 0.4364, 0.75, 0.5395, 0.75, 0.5395, 0.8125, 0.4364, 0.8125, 0.5395, 0.75, 0.5395, 0.8125, 0.5395, 0.8125, 0.5395, 0.75, 0.4364, 0.875, 0.4364, 0.8125, 0.4364, 0.8125, 0.4364, 0.875, 0.4364, 0.75, 0.4364, 0.75, 0.4364, 0.75, 0.4364, 0.75, 0.4364, 0.8125, 0.4364, 0.75, 0.4364, 0.75, 0.4364, 0.8125, 0.625, 0.75, 0.625, 0.75, 0.625, 0.75, 0.625, 0.75, 0.625, 0.75, 0.625, 0.75, 0.625, 0.75, 0.625, 0.75, 0.625, 0.75, 0.625, 0.75, 0.625, 0.75, 0.625, 0.75, 0.625, 0.75, 0.625, 0.75, 0.625, 0.75, 0.625, 0.75, 0.625, 0.75, 0.625, 0.75, 0.625, 0.75, 0.625, 0.75, 0.625, 0.75, 0.625, 0.75, 0.625, 0.75, 0.625, 0.75, 0.625, 0.75, 0.625, 0.75, 0.625, 0.75, 0.625, 0.75, 0.625, 0.75, 0.6875, 0.75, 0.6875, 0.75, 0.625, 0.75, 0.625, 0.75, 0.625, 0.75, 0.625, 0.75, 0.625, 0.75, 0.6875, 0.75, 0.75, 0.75, 0.75, 0.75, 0.6875, 0.75, 0.75, 0.75, 0.6875, 0.75, 0.6875, 0.75, 0.75, 0.75, 0.625, 0.75, 0.625, 0.75, 0.625, 0.75, 0.625, 0.75, 0.625, 0.75, 0.625, 0.75, 0.625, 0.75, 0.625, 0.75, 0.6875, 0.75, 0.625, 0.75, 0.625, 0.75, 0.6875, 0.75, 0.625, 0.75, 0.625, 0.75, 0.625, 0.75, 0.625, 0.75, 0.625, 0.75, 0.625, 0.75, 0.625, 0.75, 0.625, 0.75, 0.625, 0.75, 0.625, 0.75, 0.625, 0.75, 0.625, 0.75, 0.625, 0.75, 0.625, 0.75, 0.625, 0.75, 0.625, 0.75, 0.625, 0.75, 0.625, 0.75, 0.625, 0.75, 0.625, 0.75, 0.625, 0.75, 0.625, 0.75, 0.625, 0.75, 0.625, 0.75, 0.625, 0.75, 0.625, 0.75, 0.625, 0.75, 0.625, 0.75, 0.625, 0.75, 0.625, 0.75, 0.625, 0.75, 0.625, 0.75, 0.625, 0.75, 0.625, 0.75, 0.625, 0.75, 0.625, 0.75, 0.625, 0.75, 0.625, 0.75, 0.625, 0.75, 0.625, 0.75, 0.625, 0.75, 0.625, 0.75, 0.625, 0.75, 0.625, 0.75, 0.625, 0.75, 0.625, 0.75, 0.625, 0.75, 0.625, 0.75, 0.625, 0.75, 0.625, 0.75, 0.625, 0.75, 0.625, 0.75, 0.625, 0.75, 0.625, 0.75, 0.625, 0.75, 0.625, 0.75, 0.625, 0.75, 0.625, 0.75, 0.625, 0.75, 0.625, 0.75])
me_cube_002.materials.append(mat_material_002)
me_cube_002.materials.append(mat_material_003)
me_cube_002.materials.append(mat_material_004)
me_cube_002.materials.append(mat_material_005)
me_cube_002.materials.append(mat_material_006)
me_cube_002.materials.append(mat_material_007)
me_cube_002.use_remesh_preserve_volume = False
me_cube_002.use_remesh_preserve_attributes = False
me_cube_002.use_mirror_vertex_groups = False
me_cube_002.update()
me_plane = bpy.data.meshes.new('Plane')
me_plane.from_pydata([(-1.0, -1.0, 0.0), (1.0, -1.0, 0.0), (-1.0, 1.0, 0.0), (1.0, 1.0, 0.0)], [], [(0, 1, 3, 2)])
_uv = me_plane.uv_layers.new(name='UVMap')
_uv.uv.foreach_set('vector', [0.0, 0.0, 1.0, 0.0, 1.0, 1.0, 0.0, 1.0])
me_plane.materials.append(mat_material_001)
me_plane.use_remesh_preserve_volume = False
me_plane.use_remesh_preserve_attributes = False
me_plane.use_mirror_vertex_groups = False
me_plane.update()

# ---- objects
ob_camera = bpy.data.objects.new('Camera', cam_camera)
ob_empty = bpy.data.objects.new('Empty', None)
ob_cube = bpy.data.objects.new('Cube', me_cube_002)
ob_plane = bpy.data.objects.new('Plane', me_plane)
ob_sun = bpy.data.objects.new('Sun', light_sun)

# ---- transforms, parenting, visibility, modifiers, constraints
ob_camera.location = (-4.015, 5.926, 0.5458)
ob_camera.rotation_euler = (1.347, 3.003e-05, 3.832)
ob_camera.lock_rotations_4d = False
ob_camera.empty_display_type = 'ARROWS'
ob_camera.color = (0.0, 0.0, 0.0, 0.0)
ob_camera.display_type = 'WIRE'
ob_camera.lineart.crease_threshold = 0.0
ob_empty.location = (0.0, 0.0, 0.0)
ob_empty.rotation_euler = (1.571, -0.0, 1.571)
ob_empty.empty_display_type = 'IMAGE'
ob_empty.empty_display_size = 5.0
ob_empty.empty_image_depth = 'BACK'
ob_empty.show_empty_image_perspective = False
ob_empty.empty_image_side = 'FRONT'
ob_empty.lineart.crease_threshold = 0.0
ob_cube.location = (-1.104e-16, 0.01507, -0.5499)
ob_cube.scale = (0.4849, 0.4849, 0.4849)
ob_cube.lineart.crease_threshold = 0.0
_m = ob_cube.modifiers.new('Mirror', 'MIRROR')
_m.use_clip = True
ob_plane.location = (7.012e-19, 1.557e-34, -1.219)
ob_plane.scale = (6.573, 6.573, 6.573)
ob_plane.lineart.crease_threshold = 0.0
ob_sun.location = (0.0, 0.0, 4.021)
ob_sun.lineart.crease_threshold = 0.0

# ---- collection membership
col_collection.objects.link(ob_camera)
col_collection.objects.link(ob_empty)
col_collection.objects.link(ob_cube)
col_collection.objects.link(ob_plane)
col_collection.objects.link(ob_sun)

# ---- scene / render settings (as saved in the file)
scene.camera = ob_camera
scene.frame_start = 1; scene.frame_end = 250; scene.frame_set(1)
scene.render.engine = 'CYCLES'
scene.cycles.use_denoising = False
scene.cycles.samples = 128
scene.cycles.sampling_pattern = 'TABULATED_SOBOL'
scene.cycles.use_adaptive_sampling = False
scene.cycles.use_light_tree = False
scene.eevee.use_gtao = True
scene.eevee.use_raytracing = True
scene.view_settings.view_transform = 'Filmic'
bpy.context.view_layer.update()

